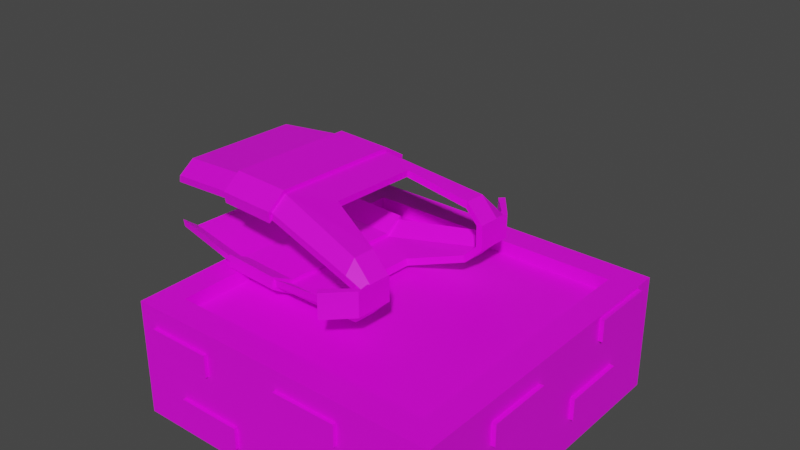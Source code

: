 # Source: bonus_vest.blend  (saved by Blender 3.6.11; exported with 4.5.12 LTS)
import bpy
from mathutils import Matrix  # noqa: F401  (used for matrix-valued properties, if any)

bpy.ops.wm.read_factory_settings(use_empty=True)
scene = bpy.context.scene
scene.name = 'Scene'

# ---- collections
col_collection = bpy.data.collections.new('Collection'); scene.collection.children.link(col_collection)
col_export = bpy.data.collections.new('Export'); scene.collection.children.link(col_export)

# ---- images (referenced by path relative to the original .blend; pixels are not part of the script)
import os
ASSET_DIR = os.environ.get("B2B_ASSET_DIR", "")  # directory of the original .blend (textures are referenced by path, not embedded)
HERE = os.path.dirname(os.path.abspath(__file__))  # packed textures are extracted next to this script under _unpacked/

def load_image(name, relpath, width, height, colorspace="sRGB"):
    """Load a texture the original file referenced (path relative to the .blend, or extracted next to this script)."""
    p = next((c for c in (os.path.join(HERE, relpath), os.path.join(ASSET_DIR, relpath)) if relpath and os.path.exists(c)), "")
    if p:
        img = bpy.data.images.load(p, check_existing=True)
        img.name = name
    else:  # same state as the original file: an image datablock whose file is absent (Cycles renders it pink)
        img = bpy.data.images.new(name, width, height)
        img.source = "FILE"
        img.filepath = "//" + (relpath or name)
    img.colorspace_settings.name = colorspace
    return img
img_commonflatpalette_png_001 = load_image('CommonFlatPalette.png.001', 'CommonFlatPalette.png', 1024, 1024, 'sRGB')
img_commonflatpalette_png = load_image('CommonFlatPalette.png', 'CommonFlatPalette.png', 1024, 1024, 'sRGB')

# ---- materials (node trees are filled in below, after node groups)
mat_material_001 = bpy.data.materials.new('Material.001')
mat_material_001.use_transparent_shadow = False
mat_material_001.roughness = 0.5
mat_material_004 = bpy.data.materials.new('Material.004')
mat_material_004.use_transparent_shadow = False
mat_material_004.roughness = 0.5

# ---- material node trees
mat_material_001.use_nodes = True; mat_material_001.node_tree.nodes.clear()
_N = mat_material_001.node_tree.nodes; _L = mat_material_001.node_tree.links
n0 = _N.new('ShaderNodeBsdfPrincipled'); n0.name = 'Principled BSDF'; n0.location = (10, 300)
n0.distribution = 'GGX'
n0.subsurface_method = 'RANDOM_WALK_SKIN'
n0.inputs[3].default_value = 1.45
n0.inputs[27].default_value = (0.0, 0.0, 0.0, 1.0)
n0.inputs[28].default_value = 1.0
n1 = _N.new('ShaderNodeOutputMaterial'); n1.name = 'Material Output'; n1.location = (300, 300)
n2 = _N.new('ShaderNodeNormalMap'); n2.name = 'Normal Map'; n2.location = (-300, -300)
n2.label = 'Normal/Map'
n2.inputs[0].default_value = 0.0
n3 = _N.new('ShaderNodeTexImage'); n3.name = 'Image Texture'; n3.location = (-300, 600)
n3.image = img_commonflatpalette_png_001
_L.new(n0.outputs[0], n1.inputs[0])
_L.new(n2.outputs[0], n0.inputs[5])
_L.new(n3.outputs[0], n0.inputs[0])
n1.is_active_output = True
mat_material_004.use_nodes = True; mat_material_004.node_tree.nodes.clear()
_N = mat_material_004.node_tree.nodes; _L = mat_material_004.node_tree.links
n0 = _N.new('ShaderNodeBsdfPrincipled'); n0.name = 'Principled BSDF'; n0.location = (10, 300)
n0.distribution = 'GGX'
n0.subsurface_method = 'RANDOM_WALK_SKIN'
n0.inputs[3].default_value = 1.45
n0.inputs[27].default_value = (0.0, 0.0, 0.0, 1.0)
n0.inputs[28].default_value = 1.0
n1 = _N.new('ShaderNodeOutputMaterial'); n1.name = 'Material Output'; n1.location = (300, 300)
n2 = _N.new('ShaderNodeNormalMap'); n2.name = 'Normal Map'; n2.location = (-300, -300)
n2.label = 'Normal/Map'
n2.inputs[0].default_value = 0.0
n3 = _N.new('ShaderNodeTexImage'); n3.name = 'Image Texture'; n3.location = (-300, 600)
n3.image = img_commonflatpalette_png
_L.new(n0.outputs[0], n1.inputs[0])
_L.new(n2.outputs[0], n0.inputs[5])
_L.new(n3.outputs[0], n0.inputs[0])
n1.is_active_output = True

# ---- world
world_world = bpy.data.worlds.new('World'); scene.world = world_world
world_world.use_nodes = True; world_world.node_tree.nodes.clear()
_N = world_world.node_tree.nodes; _L = world_world.node_tree.links
n0 = _N.new('ShaderNodeOutputWorld'); n0.name = 'World Output'; n0.location = (300, 300)
n1 = _N.new('ShaderNodeBackground'); n1.name = 'Background'; n1.location = (10, 300)
n1.inputs[0].default_value = (0.05088, 0.05088, 0.05088, 1.0)
_L.new(n1.outputs[0], n0.inputs[0])
n0.is_active_output = True
world_world.color = (0.05088, 0.05088, 0.05088)
world_world.use_sun_shadow = False
world_world.sun_shadow_jitter_overblur = 0.0

# ---- meshes
me_cube_001 = bpy.data.meshes.new('Cube.001')
me_cube_001.from_pydata([(-1.0, -1.0, -1.0), (-0.8325, -0.8325, -0.2671), (-1.0, 1.0, -1.0), (-0.8325, 0.8325, -0.2671), (1.0, -1.0, -1.0), (0.8325, -0.8325, -0.2671), (1.0, 1.0, -1.0), (0.8325, 0.8325, -0.2671), (-1.0, -1.0, -0.2671), (-1.0, 1.0, -0.2671), (1.0, 1.0, -0.2671), (1.0, -1.0, -0.2671), (-0.8325, -0.8325, -0.3531), (-0.8325, 0.8325, -0.3531), (0.8325, 0.8325, -0.3531), (0.8325, -0.8325, -0.3531), (0.5302, -1.021, -0.802), (0.5302, -1.021, -0.663), (0.5302, -0.8334, -0.802), (0.5302, -0.8334, -0.663), (0.9396, -1.021, -0.802), (0.9396, -1.021, -0.663), (0.9396, -0.8334, -0.802), (0.9396, -0.8334, -0.663), (0.02643, -1.021, -0.5266), (0.02643, -1.021, -0.3876), (0.02643, -0.8334, -0.5266), (0.02643, -0.8334, -0.3876), (0.4358, -1.021, -0.5266), (0.4358, -1.021, -0.3876), (0.4358, -0.8334, -0.5266), (0.4358, -0.8334, -0.3876), (-0.6936, -1.021, -0.9049), (-0.6936, -1.021, -0.7659), (-0.6936, -0.8334, -0.9049), (-0.6936, -0.8334, -0.7659), (-0.2842, -1.021, -0.9049), (-0.2842, -1.021, -0.7659), (-0.2842, -0.8334, -0.9049), (-0.2842, -0.8334, -0.7659), (-0.8892, -1.021, -0.5317), (-0.8892, -1.021, -0.3928), (-0.8892, -0.8334, -0.5317), (-0.8892, -0.8334, -0.3928), (-0.4799, -1.021, -0.5317), (-0.4799, -1.021, -0.3928), (-0.4799, -0.8334, -0.5317), (-0.4799, -0.8334, -0.3928), (-0.895, 0.8387, -0.4812), (-0.895, 0.8387, -0.3423), (-0.895, 1.027, -0.4812), (-0.895, 1.027, -0.3423), (-0.4856, 0.8387, -0.4812), (-0.4856, 0.8387, -0.3423), (-0.4856, 1.027, -0.4812), (-0.4856, 1.027, -0.3423), (-0.3444, 0.8387, -0.6784), (-0.3444, 0.8387, -0.5395), (-0.3444, 1.027, -0.6784), (-0.3444, 1.027, -0.5395), (0.06502, 0.8387, -0.6784), (0.06502, 0.8387, -0.5395), (0.06502, 1.027, -0.6784), (0.06502, 1.027, -0.5395), (-0.885, 0.8387, -0.9132), (-0.885, 0.8387, -0.7743), (-0.885, 1.027, -0.9132), (-0.885, 1.027, -0.7743), (-0.4756, 0.8387, -0.9132), (-0.4756, 0.8387, -0.7743), (-0.4756, 1.027, -0.9132), (-0.4756, 1.027, -0.7743), (0.1281, 0.8387, -0.9102), (0.1281, 0.8387, -0.7712), (0.1281, 1.027, -0.9102), (0.1281, 1.027, -0.7712), (0.5375, 0.8387, -0.9102), (0.5375, 0.8387, -0.7712), (0.5375, 1.027, -0.9102), (0.5375, 1.027, -0.7712), (0.4552, 0.8387, -0.557), (0.4552, 0.8387, -0.4181), (0.4552, 1.027, -0.557), (0.4552, 1.027, -0.4181), (0.8646, 0.8387, -0.557), (0.8646, 0.8387, -0.4181), (0.8646, 1.027, -0.557), (0.8646, 1.027, -0.4181), (0.8388, 0.8705, -0.4221), (0.8388, 0.8705, -0.2831), (1.027, 0.8705, -0.4221), (1.027, 0.8705, -0.2831), (0.8388, 0.4611, -0.4221), (0.8388, 0.4611, -0.2831), (1.027, 0.4611, -0.4221), (1.027, 0.4611, -0.2831), (0.8388, 0.6244, -0.7963), (0.8388, 0.6244, -0.6574), (1.027, 0.6244, -0.7963), (1.027, 0.6244, -0.6574), (0.8388, 0.215, -0.7963), (0.8388, 0.215, -0.6574), (1.027, 0.215, -0.7963), (1.027, 0.215, -0.6574), (0.8388, -0.1082, -0.5296), (0.8388, -0.1082, -0.3907), (1.027, -0.1082, -0.5296), (1.027, -0.1082, -0.3907), (0.8388, -0.5176, -0.5296), (0.8388, -0.5176, -0.3907), (1.027, -0.5176, -0.5296), (1.027, -0.5176, -0.3907), (0.8388, -0.3786, -0.8472), (0.8388, -0.3786, -0.7083), (1.027, -0.3786, -0.8472), (1.027, -0.3786, -0.7083), (0.8388, -0.788, -0.8472), (0.8388, -0.788, -0.7083), (1.027, -0.788, -0.8472), (1.027, -0.788, -0.7083), (-1.031, -0.3786, -0.8472), (-1.031, -0.3786, -0.7083), (-0.843, -0.3786, -0.8472), (-0.843, -0.3786, -0.7083), (-1.031, -0.788, -0.8472), (-1.031, -0.788, -0.7083), (-0.843, -0.788, -0.8472), (-0.843, -0.788, -0.7083), (-1.031, 0.7108, -0.4883), (-1.031, 0.7108, -0.3493), (-0.843, 0.7108, -0.4883), (-0.843, 0.7108, -0.3493), (-1.031, 0.3014, -0.4883), (-1.031, 0.3014, -0.3493), (-0.843, 0.3014, -0.4883), (-0.843, 0.3014, -0.3493), (-1.031, 0.8574, -0.8694), (-1.031, 0.8574, -0.7305), (-0.843, 0.8574, -0.8694), (-0.843, 0.8574, -0.7305), (-1.031, 0.448, -0.8694), (-1.031, 0.448, -0.7305), (-0.843, 0.448, -0.8694), (-0.843, 0.448, -0.7305), (-1.031, 0.2072, -0.7011), (-1.031, 0.2072, -0.5622), (-0.843, 0.2072, -0.7011), (-0.843, 0.2072, -0.5622), (-1.031, -0.2022, -0.7011), (-1.031, -0.2022, -0.5622), (-0.843, -0.2022, -0.7011), (-0.843, -0.2022, -0.5622), (-1.031, -0.5072, -0.4794), (-1.031, -0.5072, -0.3405), (-0.843, -0.5072, -0.4794), (-0.843, -0.5072, -0.3405), (-1.031, -0.9166, -0.4794), (-1.031, -0.9166, -0.3405), (-0.843, -0.9166, -0.4794), (-0.843, -0.9166, -0.3405)], [], [(0, 8, 9, 2), (2, 9, 10, 6), (6, 10, 11, 4), (4, 11, 8, 0), (2, 6, 4, 0), (5, 7, 14, 15), (1, 3, 9, 8), (3, 7, 10, 9), (7, 5, 11, 10), (5, 1, 8, 11), (14, 13, 12, 15), (3, 1, 12, 13), (1, 5, 15, 12), (7, 3, 13, 14), (16, 17, 19, 18), (18, 19, 23, 22), (22, 23, 21, 20), (20, 21, 17, 16), (18, 22, 20, 16), (23, 19, 17, 21), (24, 25, 27, 26), (26, 27, 31, 30), (30, 31, 29, 28), (28, 29, 25, 24), (26, 30, 28, 24), (31, 27, 25, 29), (32, 33, 35, 34), (34, 35, 39, 38), (38, 39, 37, 36), (36, 37, 33, 32), (34, 38, 36, 32), (39, 35, 33, 37), (40, 41, 43, 42), (42, 43, 47, 46), (46, 47, 45, 44), (44, 45, 41, 40), (42, 46, 44, 40), (47, 43, 41, 45), (48, 49, 51, 50), (50, 51, 55, 54), (54, 55, 53, 52), (52, 53, 49, 48), (50, 54, 52, 48), (55, 51, 49, 53), (56, 57, 59, 58), (58, 59, 63, 62), (62, 63, 61, 60), (60, 61, 57, 56), (58, 62, 60, 56), (63, 59, 57, 61), (64, 65, 67, 66), (66, 67, 71, 70), (70, 71, 69, 68), (68, 69, 65, 64), (66, 70, 68, 64), (71, 67, 65, 69), (72, 73, 75, 74), (74, 75, 79, 78), (78, 79, 77, 76), (76, 77, 73, 72), (74, 78, 76, 72), (79, 75, 73, 77), (80, 81, 83, 82), (82, 83, 87, 86), (86, 87, 85, 84), (84, 85, 81, 80), (82, 86, 84, 80), (87, 83, 81, 85), (88, 89, 91, 90), (90, 91, 95, 94), (94, 95, 93, 92), (92, 93, 89, 88), (90, 94, 92, 88), (95, 91, 89, 93), (96, 97, 99, 98), (98, 99, 103, 102), (102, 103, 101, 100), (100, 101, 97, 96), (98, 102, 100, 96), (103, 99, 97, 101), (104, 105, 107, 106), (106, 107, 111, 110), (110, 111, 109, 108), (108, 109, 105, 104), (106, 110, 108, 104), (111, 107, 105, 109), (112, 113, 115, 114), (114, 115, 119, 118), (118, 119, 117, 116), (116, 117, 113, 112), (114, 118, 116, 112), (119, 115, 113, 117), (120, 121, 123, 122), (122, 123, 127, 126), (126, 127, 125, 124), (124, 125, 121, 120), (122, 126, 124, 120), (127, 123, 121, 125), (128, 129, 131, 130), (130, 131, 135, 134), (134, 135, 133, 132), (132, 133, 129, 128), (130, 134, 132, 128), (135, 131, 129, 133), (136, 137, 139, 138), (138, 139, 143, 142), (142, 143, 141, 140), (140, 141, 137, 136), (138, 142, 140, 136), (143, 139, 137, 141), (144, 145, 147, 146), (146, 147, 151, 150), (150, 151, 149, 148), (148, 149, 145, 144), (146, 150, 148, 144), (151, 147, 145, 149), (152, 153, 155, 154), (154, 155, 159, 158), (158, 159, 157, 156), (156, 157, 153, 152), (154, 158, 156, 152), (159, 155, 153, 157)])
me_cube_001.polygons.foreach_set('use_smooth', [True] * 122)
_k = set([(0, 2), (0, 4), (0, 8), (1, 3), (1, 5), (1, 12), (2, 6), (2, 9), (3, 7), (3, 13), (4, 6), (4, 11), (5, 7), (5, 15), (6, 10), (7, 14), (8, 9), (8, 11), (9, 10), (10, 11), (12, 13), (12, 15), (13, 14), (14, 15), (16, 17), (16, 18), (16, 20), (17, 19), (17, 21), (18, 19), (18, 22), (19, 23), (20, 21), (20, 22), (21, 23), (22, 23), (24, 25), (24, 26), (24, 28), (25, 27), (25, 29), (26, 27), (26, 30), (27, 31), (28, 29), (28, 30), (29, 31), (30, 31), (32, 33), (32, 34), (32, 36), (33, 35), (33, 37), (34, 35), (34, 38), (35, 39), (36, 37), (36, 38), (37, 39), (38, 39), (40, 41), (40, 42), (40, 44), (41, 43), (41, 45), (42, 43), (42, 46), (43, 47), (44, 45), (44, 46), (45, 47), (46, 47), (48, 49), (48, 50), (48, 52), (49, 51), (49, 53), (50, 51), (50, 54), (51, 55), (52, 53), (52, 54), (53, 55), (54, 55), (56, 57), (56, 58), (56, 60), (57, 59), (57, 61), (58, 59), (58, 62), (59, 63), (60, 61), (60, 62), (61, 63), (62, 63), (64, 65), (64, 66), (64, 68), (65, 67), (65, 69), (66, 67), (66, 70), (67, 71), (68, 69), (68, 70), (69, 71), (70, 71), (72, 73), (72, 74), (72, 76), (73, 75), (73, 77), (74, 75), (74, 78), (75, 79), (76, 77), (76, 78), (77, 79), (78, 79), (80, 81), (80, 82), (80, 84), (81, 83), (81, 85), (82, 83), (82, 86), (83, 87), (84, 85), (84, 86), (85, 87), (86, 87), (88, 89), (88, 90), (88, 92), (89, 91), (89, 93), (90, 91), (90, 94), (91, 95), (92, 93), (92, 94), (93, 95), (94, 95), (96, 97), (96, 98), (96, 100), (97, 99), (97, 101), (98, 99), (98, 102), (99, 103), (100, 101), (100, 102), (101, 103), (102, 103), (104, 105), (104, 106), (104, 108), (105, 107), (105, 109), (106, 107), (106, 110), (107, 111), (108, 109), (108, 110), (109, 111), (110, 111), (112, 113), (112, 114), (112, 116), (113, 115), (113, 117), (114, 115), (114, 118), (115, 119), (116, 117), (116, 118), (117, 119), (118, 119), (120, 121), (120, 122), (120, 124), (121, 123), (121, 125), (122, 123), (122, 126), (123, 127), (124, 125), (124, 126), (125, 127), (126, 127), (128, 129), (128, 130), (128, 132), (129, 131), (129, 133), (130, 131), (130, 134), (131, 135), (132, 133), (132, 134), (133, 135), (134, 135), (136, 137), (136, 138), (136, 140), (137, 139), (137, 141), (138, 139), (138, 142), (139, 143), (140, 141), (140, 142), (141, 143), (142, 143), (144, 145), (144, 146), (144, 148), (145, 147), (145, 149), (146, 147), (146, 150), (147, 151), (148, 149), (148, 150), (149, 151), (150, 151), (152, 153), (152, 154), (152, 156), (153, 155), (153, 157), (154, 155), (154, 158), (155, 159), (156, 157), (156, 158), (157, 159), (158, 159)])
me_cube_001.attributes.new('sharp_edge', 'BOOLEAN', 'EDGE').data.foreach_set('value', [ (min(e.vertices), max(e.vertices)) in _k for e in me_cube_001.edges])
_uv = me_cube_001.uv_layers.new(name='UVMap')
_uv.uv.foreach_set('vector', [0.159, 0.03184, 0.159, 0.03184, 0.159, 0.03184, 0.159, 0.03184, 0.159, 0.03184, 0.159, 0.03184, 0.159, 0.03184, 0.159, 0.03184, 0.159, 0.03184, 0.159, 0.03184, 0.159, 0.03184, 0.159, 0.03184, 0.159, 0.03184, 0.159, 0.03184, 0.159, 0.03184, 0.159, 0.03184, 0.159, 0.03184, 0.159, 0.03184, 0.159, 0.03184, 0.159, 0.03184, 0.159, 0.03184, 0.159, 0.03184, 0.159, 0.03184, 0.159, 0.03184, 0.159, 0.03184, 0.159, 0.03184, 0.159, 0.03184, 0.159, 0.03184, 0.159, 0.03184, 0.159, 0.03184, 0.159, 0.03184, 0.159, 0.03184, 0.159, 0.03184, 0.159, 0.03184, 0.159, 0.03184, 0.159, 0.03184, 0.159, 0.03184, 0.159, 0.03184, 0.159, 0.03184, 0.159, 0.03184, 0.2229, 0.02042, 0.2229, 0.02042, 0.2229, 0.02042, 0.2229, 0.02042, 0.159, 0.03184, 0.159, 0.03184, 0.159, 0.03184, 0.159, 0.03184, 0.159, 0.03184, 0.159, 0.03184, 0.159, 0.03184, 0.159, 0.03184, 0.159, 0.03184, 0.159, 0.03184, 0.159, 0.03184, 0.159, 0.03184, 0.0923, 0.03339, 0.0923, 0.03339, 0.0923, 0.03339, 0.0923, 0.03339, 0.0923, 0.03339, 0.0923, 0.03339, 0.0923, 0.03339, 0.0923, 0.03339, 0.0923, 0.03339, 0.0923, 0.03339, 0.0923, 0.03339, 0.0923, 0.03339, 0.0923, 0.03339, 0.0923, 0.03339, 0.0923, 0.03339, 0.0923, 0.03339, 0.0923, 0.03339, 0.0923, 0.03339, 0.0923, 0.03339, 0.0923, 0.03339, 0.0923, 0.03339, 0.0923, 0.03339, 0.0923, 0.03339, 0.0923, 0.03339, 0.0923, 0.03339, 0.0923, 0.03339, 0.0923, 0.03339, 0.0923, 0.03339, 0.0923, 0.03339, 0.0923, 0.03339, 0.0923, 0.03339, 0.0923, 0.03339, 0.0923, 0.03339, 0.0923, 0.03339, 0.0923, 0.03339, 0.0923, 0.03339, 0.0923, 0.03339, 0.0923, 0.03339, 0.0923, 0.03339, 0.0923, 0.03339, 0.0923, 0.03339, 0.0923, 0.03339, 0.0923, 0.03339, 0.0923, 0.03339, 0.0923, 0.03339, 0.0923, 0.03339, 0.0923, 0.03339, 0.0923, 0.03339, 0.0923, 0.03339, 0.0923, 0.03339, 0.0923, 0.03339, 0.0923, 0.03339, 0.0923, 0.03339, 0.0923, 0.03339, 0.0923, 0.03339, 0.0923, 0.03339, 0.0923, 0.03339, 0.0923, 0.03339, 0.0923, 0.03339, 0.0923, 0.03339, 0.0923, 0.03339, 0.0923, 0.03339, 0.0923, 0.03339, 0.0923, 0.03339, 0.0923, 0.03339, 0.0923, 0.03339, 0.0923, 0.03339, 0.0923, 0.03339, 0.0923, 0.03339, 0.0923, 0.03339, 0.0923, 0.03339, 0.0923, 0.03339, 0.0923, 0.03339, 0.0923, 0.03339, 0.0923, 0.03339, 0.0923, 0.03339, 0.0923, 0.03339, 0.0923, 0.03339, 0.0923, 0.03339, 0.0923, 0.03339, 0.0923, 0.03339, 0.0923, 0.03339, 0.0923, 0.03339, 0.0923, 0.03339, 0.0923, 0.03339, 0.0923, 0.03339, 0.0923, 0.03339, 0.0923, 0.03339, 0.0923, 0.03339, 0.0923, 0.03339, 0.0923, 0.03339, 0.0923, 0.03339, 0.0923, 0.03339, 0.0923, 0.03339, 0.0923, 0.03339, 0.0923, 0.03339, 0.0923, 0.03339, 0.0923, 0.03339, 0.0923, 0.03339, 0.0923, 0.03339, 0.0923, 0.03339, 0.0923, 0.03339, 0.0923, 0.03339, 0.0923, 0.03339, 0.0923, 0.03339, 0.0923, 0.03339, 0.0923, 0.03339, 0.0923, 0.03339, 0.0923, 0.03339, 0.0923, 0.03339, 0.0923, 0.03339, 0.0923, 0.03339, 0.0923, 0.03339, 0.0923, 0.03339, 0.0923, 0.03339, 0.0923, 0.03339, 0.0923, 0.03339, 0.0923, 0.03339, 0.0923, 0.03339, 0.0923, 0.03339, 0.0923, 0.03339, 0.0923, 0.03339, 0.0923, 0.03339, 0.0923, 0.03339, 0.0923, 0.03339, 0.0923, 0.03339, 0.0923, 0.03339, 0.0923, 0.03339, 0.0923, 0.03339, 0.0923, 0.03339, 0.0923, 0.03339, 0.0923, 0.03339, 0.0923, 0.03339, 0.0923, 0.03339, 0.0923, 0.03339, 0.0923, 0.03339, 0.0923, 0.03339, 0.0923, 0.03339, 0.0923, 0.03339, 0.0923, 0.03339, 0.0923, 0.03339, 0.0923, 0.03339, 0.0923, 0.03339, 0.0923, 0.03339, 0.0923, 0.03339, 0.0923, 0.03339, 0.0923, 0.03339, 0.0923, 0.03339, 0.0923, 0.03339, 0.0923, 0.03339, 0.0923, 0.03339, 0.0923, 0.03339, 0.0923, 0.03339, 0.0923, 0.03339, 0.0923, 0.03339, 0.0923, 0.03339, 0.0923, 0.03339, 0.0923, 0.03339, 0.0923, 0.03339, 0.0923, 0.03339, 0.0923, 0.03339, 0.0923, 0.03339, 0.0923, 0.03339, 0.0923, 0.03339, 0.0923, 0.03339, 0.0923, 0.03339, 0.0923, 0.03339, 0.0923, 0.03339, 0.0923, 0.03339, 0.0923, 0.03339, 0.0923, 0.03339, 0.0923, 0.03339, 0.0923, 0.03339, 0.0923, 0.03339, 0.0923, 0.03339, 0.0923, 0.03339, 0.0923, 0.03339, 0.0923, 0.03339, 0.0923, 0.03339, 0.0923, 0.03339, 0.0923, 0.03339, 0.0923, 0.03339, 0.0923, 0.03339, 0.0923, 0.03339, 0.0923, 0.03339, 0.0923, 0.03339, 0.0923, 0.03339, 0.0923, 0.03339, 0.0923, 0.03339, 0.0923, 0.03339, 0.0923, 0.03339, 0.0923, 0.03339, 0.0923, 0.03339, 0.0923, 0.03339, 0.0923, 0.03339, 0.0923, 0.03339, 0.0923, 0.03339, 0.0923, 0.03339, 0.0923, 0.03339, 0.0923, 0.03339, 0.0923, 0.03339, 0.0923, 0.03339, 0.0923, 0.03339, 0.0923, 0.03339, 0.0923, 0.03339, 0.0923, 0.03339, 0.0923, 0.03339, 0.0923, 0.03339, 0.0923, 0.03339, 0.0923, 0.03339, 0.0923, 0.03339, 0.0923, 0.03339, 0.0923, 0.03339, 0.0923, 0.03339, 0.0923, 0.03339, 0.0923, 0.03339, 0.0923, 0.03339, 0.0923, 0.03339, 0.0923, 0.03339, 0.0923, 0.03339, 0.0923, 0.03339, 0.0923, 0.03339, 0.0923, 0.03339, 0.0923, 0.03339, 0.0923, 0.03339, 0.0923, 0.03339, 0.0923, 0.03339, 0.0923, 0.03339, 0.0923, 0.03339, 0.0923, 0.03339, 0.0923, 0.03339, 0.0923, 0.03339, 0.0923, 0.03339, 0.0923, 0.03339, 0.0923, 0.03339, 0.0923, 0.03339, 0.0923, 0.03339, 0.0923, 0.03339, 0.0923, 0.03339, 0.0923, 0.03339, 0.0923, 0.03339, 0.0923, 0.03339, 0.0923, 0.03339, 0.0923, 0.03339, 0.0923, 0.03339, 0.0923, 0.03339, 0.0923, 0.03339, 0.0923, 0.03339, 0.0923, 0.03339, 0.0923, 0.03339, 0.0923, 0.03339, 0.0923, 0.03339, 0.0923, 0.03339, 0.0923, 0.03339, 0.0923, 0.03339, 0.0923, 0.03339, 0.0923, 0.03339, 0.0923, 0.03339, 0.0923, 0.03339, 0.0923, 0.03339, 0.0923, 0.03339, 0.0923, 0.03339, 0.0923, 0.03339, 0.0923, 0.03339, 0.0923, 0.03339, 0.0923, 0.03339, 0.0923, 0.03339, 0.0923, 0.03339, 0.0923, 0.03339, 0.0923, 0.03339, 0.0923, 0.03339, 0.0923, 0.03339, 0.0923, 0.03339, 0.0923, 0.03339, 0.0923, 0.03339, 0.0923, 0.03339, 0.0923, 0.03339, 0.0923, 0.03339, 0.0923, 0.03339, 0.0923, 0.03339, 0.0923, 0.03339, 0.0923, 0.03339, 0.0923, 0.03339, 0.0923, 0.03339, 0.0923, 0.03339, 0.0923, 0.03339, 0.0923, 0.03339, 0.0923, 0.03339, 0.0923, 0.03339, 0.0923, 0.03339, 0.0923, 0.03339, 0.0923, 0.03339, 0.0923, 0.03339, 0.0923, 0.03339, 0.0923, 0.03339, 0.0923, 0.03339, 0.0923, 0.03339, 0.0923, 0.03339, 0.0923, 0.03339, 0.0923, 0.03339, 0.0923, 0.03339, 0.0923, 0.03339, 0.0923, 0.03339, 0.0923, 0.03339, 0.0923, 0.03339, 0.0923, 0.03339, 0.0923, 0.03339, 0.0923, 0.03339, 0.0923, 0.03339, 0.0923, 0.03339, 0.0923, 0.03339, 0.0923, 0.03339, 0.0923, 0.03339, 0.0923, 0.03339, 0.0923, 0.03339, 0.0923, 0.03339, 0.0923, 0.03339, 0.0923, 0.03339, 0.0923, 0.03339, 0.0923, 0.03339, 0.0923, 0.03339, 0.0923, 0.03339, 0.0923, 0.03339, 0.0923, 0.03339, 0.0923, 0.03339, 0.0923, 0.03339, 0.0923, 0.03339, 0.0923, 0.03339, 0.0923, 0.03339, 0.0923, 0.03339, 0.0923, 0.03339, 0.0923, 0.03339, 0.0923, 0.03339, 0.0923, 0.03339, 0.0923, 0.03339, 0.0923, 0.03339, 0.0923, 0.03339, 0.0923, 0.03339, 0.0923, 0.03339, 0.0923, 0.03339, 0.0923, 0.03339, 0.0923, 0.03339, 0.0923, 0.03339, 0.0923, 0.03339, 0.0923, 0.03339, 0.0923, 0.03339, 0.0923, 0.03339, 0.0923, 0.03339, 0.0923, 0.03339, 0.0923, 0.03339, 0.0923, 0.03339, 0.0923, 0.03339, 0.0923, 0.03339, 0.0923, 0.03339, 0.0923, 0.03339, 0.0923, 0.03339, 0.0923, 0.03339, 0.0923, 0.03339, 0.0923, 0.03339, 0.0923, 0.03339, 0.0923, 0.03339, 0.0923, 0.03339, 0.0923, 0.03339, 0.0923, 0.03339, 0.0923, 0.03339, 0.0923, 0.03339, 0.0923, 0.03339, 0.0923, 0.03339, 0.0923, 0.03339, 0.0923, 0.03339, 0.0923, 0.03339, 0.0923, 0.03339, 0.0923, 0.03339, 0.0923, 0.03339, 0.0923, 0.03339, 0.0923, 0.03339, 0.0923, 0.03339, 0.0923, 0.03339, 0.0923, 0.03339, 0.0923, 0.03339, 0.0923, 0.03339, 0.0923, 0.03339, 0.0923, 0.03339, 0.0923, 0.03339, 0.0923, 0.03339, 0.0923, 0.03339, 0.0923, 0.03339, 0.0923, 0.03339, 0.0923, 0.03339, 0.0923, 0.03339, 0.0923, 0.03339, 0.0923, 0.03339, 0.0923, 0.03339, 0.0923, 0.03339, 0.0923, 0.03339, 0.0923, 0.03339, 0.0923, 0.03339, 0.0923, 0.03339, 0.0923, 0.03339, 0.0923, 0.03339, 0.0923, 0.03339, 0.0923, 0.03339, 0.0923, 0.03339, 0.0923, 0.03339, 0.0923, 0.03339, 0.0923, 0.03339, 0.0923, 0.03339, 0.0923, 0.03339, 0.0923, 0.03339, 0.0923, 0.03339, 0.0923, 0.03339, 0.0923, 0.03339, 0.0923, 0.03339, 0.0923, 0.03339, 0.0923, 0.03339, 0.0923, 0.03339, 0.0923, 0.03339, 0.0923, 0.03339, 0.0923, 0.03339, 0.0923, 0.03339, 0.0923, 0.03339, 0.0923, 0.03339, 0.0923, 0.03339, 0.0923, 0.03339, 0.0923, 0.03339, 0.0923, 0.03339, 0.0923, 0.03339, 0.0923, 0.03339, 0.0923, 0.03339, 0.0923, 0.03339, 0.0923, 0.03339, 0.0923, 0.03339])
me_cube_001.materials.append(mat_material_001)
me_cube_001.update()
me_cube_001.normals_split_custom_set([tuple(v) for v in zip(*[iter([-1.0, 0.0, 0.0, -1.0, 0.0, 0.0, -1.0, 0.0, 0.0, -1.0, 0.0, 0.0, 0.0, 1.0, 0.0, 0.0, 1.0, 0.0, 0.0, 1.0, 0.0, 0.0, 1.0, 0.0, 1.0, 0.0, 0.0, 1.0, 0.0, 0.0, 1.0, 0.0, 0.0, 1.0, 0.0, 0.0, 0.0, -1.0, 0.0, 0.0, -1.0, 0.0, 0.0, -1.0, 0.0, 0.0, -1.0, 0.0, 0.0, 0.0, -1.0, 0.0, 0.0, -1.0, 0.0, 0.0, -1.0, 0.0, 0.0, -1.0, -1.0, 0.0, 0.0, -1.0, 0.0, 0.0, -1.0, 0.0, 0.0, -1.0, 0.0, 0.0, 0.0, 0.0, 1.0, 0.0, 0.0, 1.0, 0.0, 0.0, 1.0, 0.0, 0.0, 1.0, 0.0, 0.0, 1.0, 0.0, 0.0, 1.0, 0.0, 0.0, 1.0, 0.0, 0.0, 1.0, 0.0, 0.0, 1.0, 0.0, 0.0, 1.0, 0.0, 0.0, 1.0, 0.0, 0.0, 1.0, 0.0, 0.0, 1.0, 0.0, 0.0, 1.0, 0.0, 0.0, 1.0, 0.0, 0.0, 1.0, 0.0, 0.0, 1.0, 0.0, 0.0, 1.0, 0.0, 0.0, 1.0, 0.0, 0.0, 1.0, 1.0, 0.0, 0.0, 1.0, 0.0, 0.0, 1.0, 0.0, 0.0, 1.0, 0.0, 0.0, 0.0, 1.0, 0.0, 0.0, 1.0, 0.0, 0.0, 1.0, 0.0, 0.0, 1.0, 0.0, 0.0, -1.0, 0.0, 0.0, -1.0, 0.0, 0.0, -1.0, 0.0, 0.0, -1.0, 0.0, -1.0, 0.0, 0.0, -1.0, 0.0, 0.0, -1.0, 0.0, 0.0, -1.0, 0.0, 0.0, 0.0, 1.0, 0.0, 0.0, 1.0, 0.0, 0.0, 1.0, 0.0, 0.0, 1.0, 0.0, 1.0, 0.0, 0.0, 1.0, 0.0, 0.0, 1.0, 0.0, 0.0, 1.0, 0.0, 0.0, 0.0, -1.0, 0.0, 0.0, -1.0, 0.0, 0.0, -1.0, 0.0, 0.0, -1.0, 0.0, 0.0, 0.0, -1.0, 0.0, 0.0, -1.0, 0.0, 0.0, -1.0, 0.0, 0.0, -1.0, 0.0, 0.0, 1.0, 0.0, 0.0, 1.0, 0.0, 0.0, 1.0, 0.0, 0.0, 1.0, -1.0, 0.0, 0.0, -1.0, 0.0, 0.0, -1.0, 0.0, 0.0, -1.0, 0.0, 0.0, 0.0, 1.0, 0.0, 0.0, 1.0, 0.0, 0.0, 1.0, 0.0, 0.0, 1.0, 0.0, 1.0, 0.0, 0.0, 1.0, 0.0, 0.0, 1.0, 0.0, 0.0, 1.0, 0.0, 0.0, 0.0, -1.0, 0.0, 0.0, -1.0, 0.0, 0.0, -1.0, 0.0, 0.0, -1.0, 0.0, 0.0, 0.0, -1.0, 0.0, 0.0, -1.0, 0.0, 0.0, -1.0, 0.0, 0.0, -1.0, 0.0, 0.0, 1.0, 0.0, 0.0, 1.0, 0.0, 0.0, 1.0, 0.0, 0.0, 1.0, -1.0, 0.0, 0.0, -1.0, 0.0, 0.0, -1.0, 0.0, 0.0, -1.0, 0.0, 0.0, 0.0, 1.0, 0.0, 0.0, 1.0, 0.0, 0.0, 1.0, 0.0, 0.0, 1.0, 0.0, 1.0, 0.0, 0.0, 1.0, 0.0, 0.0, 1.0, 0.0, 0.0, 1.0, 0.0, 0.0, 0.0, -1.0, 0.0, 0.0, -1.0, 0.0, 0.0, -1.0, 0.0, 0.0, -1.0, 0.0, 0.0, 0.0, -1.0, 0.0, 0.0, -1.0, 0.0, 0.0, -1.0, 0.0, 0.0, -1.0, 0.0, 0.0, 1.0, 0.0, 0.0, 1.0, 0.0, 0.0, 1.0, 0.0, 0.0, 1.0, -1.0, 0.0, 0.0, -1.0, 0.0, 0.0, -1.0, 0.0, 0.0, -1.0, 0.0, 0.0, 0.0, 1.0, 0.0, 0.0, 1.0, 0.0, 0.0, 1.0, 0.0, 0.0, 1.0, 0.0, 1.0, 0.0, 0.0, 1.0, 0.0, 0.0, 1.0, 0.0, 0.0, 1.0, 0.0, 0.0, 0.0, -1.0, 0.0, 0.0, -1.0, 0.0, 0.0, -1.0, 0.0, 0.0, -1.0, 0.0, 0.0, 0.0, -1.0, 0.0, 0.0, -1.0, 0.0, 0.0, -1.0, 0.0, 0.0, -1.0, 0.0, 0.0, 1.0, 0.0, 0.0, 1.0, 0.0, 0.0, 1.0, 0.0, 0.0, 1.0, -1.0, 0.0, 0.0, -1.0, 0.0, 0.0, -1.0, 0.0, 0.0, -1.0, 0.0, 0.0, 0.0, 1.0, 0.0, 0.0, 1.0, 0.0, 0.0, 1.0, 0.0, 0.0, 1.0, 0.0, 1.0, 0.0, 0.0, 1.0, 0.0, 0.0, 1.0, 0.0, 0.0, 1.0, 0.0, 0.0, 0.0, -1.0, 0.0, 0.0, -1.0, 0.0, 0.0, -1.0, 0.0, 0.0, -1.0, 0.0, 0.0, 0.0, -1.0, 0.0, 0.0, -1.0, 0.0, 0.0, -1.0, 0.0, 0.0, -1.0, 0.0, 0.0, 1.0, 0.0, 0.0, 1.0, 0.0, 0.0, 1.0, 0.0, 0.0, 1.0, -1.0, 0.0, 0.0, -1.0, 0.0, 0.0, -1.0, 0.0, 0.0, -1.0, 0.0, 0.0, 0.0, 1.0, 0.0, 0.0, 1.0, 0.0, 0.0, 1.0, 0.0, 0.0, 1.0, 0.0, 1.0, 0.0, 0.0, 1.0, 0.0, 0.0, 1.0, 0.0, 0.0, 1.0, 0.0, 0.0, 0.0, -1.0, 0.0, 0.0, -1.0, 0.0, 0.0, -1.0, 0.0, 0.0, -1.0, 0.0, 0.0, 0.0, -1.0, 0.0, 0.0, -1.0, 0.0, 0.0, -1.0, 0.0, 0.0, -1.0, 0.0, 0.0, 1.0, 0.0, 0.0, 1.0, 0.0, 0.0, 1.0, 0.0, 0.0, 1.0, -1.0, 0.0, 0.0, -1.0, 0.0, 0.0, -1.0, 0.0, 0.0, -1.0, 0.0, 0.0, 0.0, 1.0, 0.0, 0.0, 1.0, 0.0, 0.0, 1.0, 0.0, 0.0, 1.0, 0.0, 1.0, 0.0, 0.0, 1.0, 0.0, 0.0, 1.0, 0.0, 0.0, 1.0, 0.0, 0.0, 0.0, -1.0, 0.0, 0.0, -1.0, 0.0, 0.0, -1.0, 0.0, 0.0, -1.0, 0.0, 0.0, 0.0, -1.0, 0.0, 0.0, -1.0, 0.0, 0.0, -1.0, 0.0, 0.0, -1.0, 0.0, 0.0, 1.0, 0.0, 0.0, 1.0, 0.0, 0.0, 1.0, 0.0, 0.0, 1.0, -1.0, 0.0, 0.0, -1.0, 0.0, 0.0, -1.0, 0.0, 0.0, -1.0, 0.0, 0.0, 0.0, 1.0, 0.0, 0.0, 1.0, 0.0, 0.0, 1.0, 0.0, 0.0, 1.0, 0.0, 1.0, 0.0, 0.0, 1.0, 0.0, 0.0, 1.0, 0.0, 0.0, 1.0, 0.0, 0.0, 0.0, -1.0, 0.0, 0.0, -1.0, 0.0, 0.0, -1.0, 0.0, 0.0, -1.0, 0.0, 0.0, 0.0, -1.0, 0.0, 0.0, -1.0, 0.0, 0.0, -1.0, 0.0, 0.0, -1.0, 0.0, 0.0, 1.0, 0.0, 0.0, 1.0, 0.0, 0.0, 1.0, 0.0, 0.0, 1.0, -1.0, 0.0, 0.0, -1.0, 0.0, 0.0, -1.0, 0.0, 0.0, -1.0, 0.0, 0.0, 0.0, 1.0, 0.0, 0.0, 1.0, 0.0, 0.0, 1.0, 0.0, 0.0, 1.0, 0.0, 1.0, 0.0, 0.0, 1.0, 0.0, 0.0, 1.0, 0.0, 0.0, 1.0, 0.0, 0.0, 0.0, -1.0, 0.0, 0.0, -1.0, 0.0, 0.0, -1.0, 0.0, 0.0, -1.0, 0.0, 0.0, 0.0, -1.0, 0.0, 0.0, -1.0, 0.0, 0.0, -1.0, 0.0, 0.0, -1.0, 0.0, 0.0, 1.0, 0.0, 0.0, 1.0, 0.0, 0.0, 1.0, 0.0, 0.0, 1.0, 0.0, 1.0, 0.0, 0.0, 1.0, 0.0, 0.0, 1.0, 0.0, 0.0, 1.0, 0.0, 1.0, 0.0, 0.0, 1.0, 0.0, 0.0, 1.0, 0.0, 0.0, 1.0, 0.0, 0.0, 0.0, -1.0, 0.0, 0.0, -1.0, 0.0, 0.0, -1.0, 0.0, 0.0, -1.0, 0.0, -1.0, -2.62e-07, 0.0, -1.0, -2.62e-07, 0.0, -1.0, -2.62e-07, 0.0, -1.0, -2.62e-07, 0.0, 0.0, 0.0, -1.0, 0.0, 0.0, -1.0, 0.0, 0.0, -1.0, 0.0, 0.0, -1.0, 0.0, 0.0, 1.0, 0.0, 0.0, 1.0, 0.0, 0.0, 1.0, 0.0, 0.0, 1.0, 0.0, 1.0, 0.0, 0.0, 1.0, 0.0, 0.0, 1.0, 0.0, 0.0, 1.0, 0.0, 1.0, 0.0, 0.0, 1.0, 0.0, 0.0, 1.0, 0.0, 0.0, 1.0, 0.0, 0.0, 0.0, -1.0, 0.0, 0.0, -1.0, 0.0, 0.0, -1.0, 0.0, 0.0, -1.0, 0.0, -1.0, -2.62e-07, 0.0, -1.0, -2.62e-07, 0.0, -1.0, -2.62e-07, 0.0, -1.0, -2.62e-07, 0.0, 0.0, 0.0, -1.0, 0.0, 0.0, -1.0, 0.0, 0.0, -1.0, 0.0, 0.0, -1.0, 0.0, 0.0, 1.0, 0.0, 0.0, 1.0, 0.0, 0.0, 1.0, 0.0, 0.0, 1.0, 0.0, 1.0, 0.0, 0.0, 1.0, 0.0, 0.0, 1.0, 0.0, 0.0, 1.0, 0.0, 1.0, 0.0, 0.0, 1.0, 0.0, 0.0, 1.0, 0.0, 0.0, 1.0, 0.0, 0.0, 0.0, -1.0, 0.0, 0.0, -1.0, 0.0, 0.0, -1.0, 0.0, 0.0, -1.0, 0.0, -1.0, -2.62e-07, 0.0, -1.0, -2.62e-07, 0.0, -1.0, -2.62e-07, 0.0, -1.0, -2.62e-07, 0.0, 0.0, 0.0, -1.0, 0.0, 0.0, -1.0, 0.0, 0.0, -1.0, 0.0, 0.0, -1.0, 0.0, 0.0, 1.0, 0.0, 0.0, 1.0, 0.0, 0.0, 1.0, 0.0, 0.0, 1.0, 0.0, 1.0, 0.0, 0.0, 1.0, 0.0, 0.0, 1.0, 0.0, 0.0, 1.0, 0.0, 1.0, 0.0, 0.0, 1.0, 0.0, 0.0, 1.0, 0.0, 0.0, 1.0, 0.0, 0.0, 0.0, -1.0, 0.0, 0.0, -1.0, 0.0, 0.0, -1.0, 0.0, 0.0, -1.0, 0.0, -1.0, -2.62e-07, 0.0, -1.0, -2.62e-07, 0.0, -1.0, -2.62e-07, 0.0, -1.0, -2.62e-07, 0.0, 0.0, 0.0, -1.0, 0.0, 0.0, -1.0, 0.0, 0.0, -1.0, 0.0, 0.0, -1.0, 0.0, 0.0, 1.0, 0.0, 0.0, 1.0, 0.0, 0.0, 1.0, 0.0, 0.0, 1.0, 0.0, 1.0, 0.0, 0.0, 1.0, 0.0, 0.0, 1.0, 0.0, 0.0, 1.0, 0.0, 1.0, 0.0, 0.0, 1.0, 0.0, 0.0, 1.0, 0.0, 0.0, 1.0, 0.0, 0.0, 0.0, -1.0, 0.0, 0.0, -1.0, 0.0, 0.0, -1.0, 0.0, 0.0, -1.0, 0.0, -1.0, -2.62e-07, 0.0, -1.0, -2.62e-07, 0.0, -1.0, -2.62e-07, 0.0, -1.0, -2.62e-07, 0.0, 0.0, 0.0, -1.0, 0.0, 0.0, -1.0, 0.0, 0.0, -1.0, 0.0, 0.0, -1.0, 0.0, 0.0, 1.0, 0.0, 0.0, 1.0, 0.0, 0.0, 1.0, 0.0, 0.0, 1.0, 0.0, 1.0, 0.0, 0.0, 1.0, 0.0, 0.0, 1.0, 0.0, 0.0, 1.0, 0.0, 1.0, 0.0, 0.0, 1.0, 0.0, 0.0, 1.0, 0.0, 0.0, 1.0, 0.0, 0.0, 0.0, -1.0, 0.0, 0.0, -1.0, 0.0, 0.0, -1.0, 0.0, 0.0, -1.0, 0.0, -1.0, -2.62e-07, 0.0, -1.0, -2.62e-07, 0.0, -1.0, -2.62e-07, 0.0, -1.0, -2.62e-07, 0.0, 0.0, 0.0, -1.0, 0.0, 0.0, -1.0, 0.0, 0.0, -1.0, 0.0, 0.0, -1.0, 0.0, 0.0, 1.0, 0.0, 0.0, 1.0, 0.0, 0.0, 1.0, 0.0, 0.0, 1.0, 0.0, 1.0, 0.0, 0.0, 1.0, 0.0, 0.0, 1.0, 0.0, 0.0, 1.0, 0.0, 1.0, 0.0, 0.0, 1.0, 0.0, 0.0, 1.0, 0.0, 0.0, 1.0, 0.0, 0.0, 0.0, -1.0, 0.0, 0.0, -1.0, 0.0, 0.0, -1.0, 0.0, 0.0, -1.0, 0.0, -1.0, -2.62e-07, 0.0, -1.0, -2.62e-07, 0.0, -1.0, -2.62e-07, 0.0, -1.0, -2.62e-07, 0.0, 0.0, 0.0, -1.0, 0.0, 0.0, -1.0, 0.0, 0.0, -1.0, 0.0, 0.0, -1.0, 0.0, 0.0, 1.0, 0.0, 0.0, 1.0, 0.0, 0.0, 1.0, 0.0, 0.0, 1.0, 0.0, 1.0, 0.0, 0.0, 1.0, 0.0, 0.0, 1.0, 0.0, 0.0, 1.0, 0.0, 1.0, 0.0, 0.0, 1.0, 0.0, 0.0, 1.0, 0.0, 0.0, 1.0, 0.0, 0.0, 0.0, -1.0, 0.0, 0.0, -1.0, 0.0, 0.0, -1.0, 0.0, 0.0, -1.0, 0.0, -1.0, -2.62e-07, 0.0, -1.0, -2.62e-07, 0.0, -1.0, -2.62e-07, 0.0, -1.0, -2.62e-07, 0.0, 0.0, 0.0, -1.0, 0.0, 0.0, -1.0, 0.0, 0.0, -1.0, 0.0, 0.0, -1.0, 0.0, 0.0, 1.0, 0.0, 0.0, 1.0, 0.0, 0.0, 1.0, 0.0, 0.0, 1.0, 0.0, 1.0, 0.0, 0.0, 1.0, 0.0, 0.0, 1.0, 0.0, 0.0, 1.0, 0.0, 1.0, 0.0, 0.0, 1.0, 0.0, 0.0, 1.0, 0.0, 0.0, 1.0, 0.0, 0.0, 0.0, -1.0, 0.0, 0.0, -1.0, 0.0, 0.0, -1.0, 0.0, 0.0, -1.0, 0.0, -1.0, -2.62e-07, 0.0, -1.0, -2.62e-07, 0.0, -1.0, -2.62e-07, 0.0, -1.0, -2.62e-07, 0.0, 0.0, 0.0, -1.0, 0.0, 0.0, -1.0, 0.0, 0.0, -1.0, 0.0, 0.0, -1.0, 0.0, 0.0, 1.0, 0.0, 0.0, 1.0, 0.0, 0.0, 1.0, 0.0, 0.0, 1.0])] * 3)])
me_plane_001 = bpy.data.meshes.new('Plane.001')
me_plane_001.from_pydata([(-1.034, 0.7351, 0.1548), (0.966, 0.7351, 0.1548), (-1.166, 1.987, 0.3855), (1.098, 1.987, 0.3855), (-1.034, -0.01335, 0.1548), (0.966, -0.01335, 0.1548), (-0.9636, -0.9773, 0.2783), (0.8955, -0.9773, 0.2783), (0.7187, 1.987, 0.2307), (-0.7712, 1.987, 0.2307), (0.5103, 1.282, -2.508e-07), (-0.5784, 1.282, -2.508e-07), (0.6957, -0.9773, 0.1235), (0.9713, 1.987, 0.2307), (0.7219, 0.7351, -3.09e-07), (0.7219, -0.01335, -1.757e-07), (-0.8335, -0.01335, -1.757e-07), (-1.037, 1.987, 0.2307), (-0.8335, 0.7351, -3.09e-07), (-0.7613, -0.9773, 0.1235), (-1.173, 2.216, 0.453), (1.092, 2.216, 0.4618), (0.7122, 2.216, 0.4609), (-0.7777, 2.216, 0.4609), (0.9648, 2.216, 0.4609), (-1.044, 2.216, 0.4609), (-1.165, 1.969, 0.4722), (-1.033, 0.7175, 0.2415), (0.723, 0.7175, 0.08673), (0.9671, 0.7175, 0.2415), (1.099, 1.969, 0.4722), (-1.036, 1.969, 0.3174), (0.723, -0.03103, 0.08673), (0.9671, -0.03103, 0.2415), (-1.033, -0.03103, 0.2415), (0.6968, -0.995, 0.2103), (0.8967, -0.995, 0.3651), (-0.9625, -0.995, 0.3651), (0.9724, 1.969, 0.3174), (0.7199, 1.969, 0.3174), (-0.7602, -0.995, 0.2103), (0.5114, 1.264, 0.08673), (-0.5773, 1.264, 0.08673), (-0.7701, 1.969, 0.3174), (-0.8324, 0.7175, 0.08673), (-0.8324, -0.03103, 0.08673), (-1.042, 2.199, 0.5476), (-1.172, 2.199, 0.5397), (0.9659, 2.199, 0.5476), (0.7133, 2.199, 0.5476), (1.093, 2.199, 0.5485), (-0.7766, 2.199, 0.5476), (0.9649, 0.7351, 1.065), (-1.035, 0.7351, 1.065), (1.097, 1.987, 0.8347), (-1.167, 1.987, 0.8347), (0.9649, -0.01335, 1.065), (-1.035, -0.01335, 1.065), (0.8945, -0.9773, 0.9419), (-0.9647, -0.9773, 0.9419), (-0.7839, 1.987, 0.9895), (0.7021, 1.987, 0.9895), (-0.5795, 1.282, 1.22), (0.5093, 1.282, 1.22), (-0.7648, -0.9773, 1.097), (-1.04, 1.987, 0.9895), (-0.7911, 0.7351, 1.22), (-0.7911, -0.01335, 1.22), (0.7644, -0.01335, 1.22), (0.9678, 1.987, 0.9895), (0.7644, 0.7351, 1.22), (0.6922, -0.9773, 1.097), (1.104, 2.216, 0.7672), (-1.161, 2.216, 0.7584), (-0.7773, 2.216, 0.7593), (0.7086, 2.216, 0.7593), (-1.034, 2.216, 0.7593), (0.9744, 2.216, 0.7593), (1.096, 1.969, 0.748), (0.9638, 0.7175, 0.9787), (-0.7922, 0.7175, 1.133), (-1.036, 0.7175, 0.9787), (-1.168, 1.969, 0.748), (0.9667, 1.969, 0.9028), (-0.7922, -0.03103, 1.133), (-1.036, -0.03103, 0.9787), (0.9638, -0.03103, 0.9787), (-0.7659, -0.995, 1.01), (-0.9658, -0.995, 0.8551), (0.8933, -0.995, 0.8551), (-1.042, 1.969, 0.9028), (-0.785, 1.969, 0.9028), (0.6911, -0.995, 1.01), (-0.5806, 1.264, 1.133), (0.5081, 1.264, 1.133), (0.7009, 1.969, 0.9028), (0.7633, 0.7175, 1.133), (0.7633, -0.03103, 1.133), (0.9733, 2.199, 0.6726), (1.103, 2.199, 0.6805), (-1.035, 2.199, 0.6726), (-0.7784, 2.199, 0.6726), (-1.162, 2.199, 0.6717), (0.7075, 2.199, 0.6726), (-1.212, 2.136, 0.7699), (-1.212, 2.218, 0.7699), (-1.212, 2.136, 0.4589), (-1.212, 2.218, 0.4589), (-0.7717, 2.136, 0.7699), (-0.7717, 2.218, 0.7699), (-0.7717, 2.136, 0.4589), (-0.7717, 2.218, 0.4589), (-1.459, 1.89, 0.4589), (-1.459, 1.89, 0.7699), (-1.52, 1.944, 0.7699), (-1.52, 1.944, 0.4589), (1.146, 2.136, 0.4589), (1.146, 2.218, 0.4589), (1.146, 2.136, 0.7699), (1.146, 2.218, 0.7699), (0.7049, 2.136, 0.4589), (0.7049, 2.218, 0.4589), (0.7049, 2.136, 0.7699), (0.7049, 2.218, 0.7699), (1.392, 1.89, 0.7699), (1.392, 1.89, 0.4589), (1.453, 1.944, 0.4589), (1.453, 1.944, 0.7699), (0.7352, 0.7351, -0.04555), (1.007, 0.7351, 0.1302), (0.7352, -0.01335, -0.04555), (1.008, -0.01335, 0.133), (-1.076, 0.7351, 0.1327), (-1.077, -0.01335, 0.1355), (-0.8488, 0.7351, -0.04489), (-0.8488, -0.01335, -0.04489), (0.7098, 0.7175, 0.1323), (0.9946, 0.7175, 0.2802), (0.7098, -0.03103, 0.1323), (0.9848, -0.03103, 0.2855), (-1.059, 0.7175, 0.2815), (-1.048, -0.03103, 0.2867), (-0.8171, 0.7175, 0.1316), (-0.8171, -0.03103, 0.1316), (-0.8043, 0.7351, 1.266), (-1.076, 0.7351, 1.09), (-0.8043, -0.01335, 1.266), (-1.077, -0.01335, 1.087), (1.007, 0.7351, 1.087), (1.008, -0.01335, 1.085), (0.7797, 0.7351, 1.265), (0.7797, -0.01335, 1.265), (-0.7789, 0.7175, 1.088), (-1.064, 0.7175, 0.9401), (-0.7789, -0.03103, 1.088), (-1.054, -0.03103, 0.9347), (0.9894, 0.7175, 0.9387), (0.9784, -0.03103, 0.9336), (0.748, 0.7175, 1.089), (0.748, -0.03103, 1.089)], [], [(0, 2, 17, 18), (4, 34, 141, 133), (5, 7, 12, 15), (12, 19, 16, 15), (13, 3, 1, 14), (5, 15, 130, 131), (84, 85, 155, 154), (19, 6, 4, 16), (17, 9, 11, 10, 8, 13, 14, 18), (17, 25, 23, 9), (2, 20, 25, 17), (8, 22, 24, 13), (13, 24, 21, 3), (27, 44, 31, 26), (15, 16, 135, 130), (33, 32, 35, 36), (35, 32, 45, 40), (38, 28, 29, 30), (97, 84, 154, 159), (66, 53, 145, 144), (40, 45, 34, 37), (31, 44, 28, 38, 39, 41, 42, 43), (31, 43, 51, 46), (26, 31, 46, 47), (39, 38, 48, 49), (38, 30, 50, 48), (20, 2, 26, 47), (8, 10, 41, 39), (85, 57, 147, 155), (22, 8, 39, 49), (10, 11, 42, 41), (25, 20, 47, 46), (18, 14, 128, 134), (11, 9, 43, 42), (24, 22, 49, 48), (12, 7, 36, 35), (3, 21, 50, 30), (2, 0, 27, 26), (21, 24, 48, 50), (7, 5, 33, 36), (23, 25, 46, 51), (4, 6, 37, 34), (6, 19, 40, 37), (1, 3, 30, 29), (9, 23, 51, 43), (19, 12, 35, 40), (52, 54, 69, 70), (80, 96, 158, 152), (57, 59, 64, 67), (64, 71, 68, 67), (65, 55, 53, 66), (32, 33, 139, 138), (53, 81, 153, 145), (71, 58, 56, 68), (69, 61, 63, 62, 60, 65, 66, 70), (69, 77, 75, 61), (54, 72, 77, 69), (60, 74, 76, 65), (65, 76, 73, 55), (79, 96, 83, 78), (45, 32, 138, 143), (85, 84, 87, 88), (87, 84, 97, 92), (90, 80, 81, 82), (14, 1, 129, 128), (81, 80, 152, 153), (92, 97, 86, 89), (83, 96, 80, 90, 91, 93, 94, 95), (83, 95, 103, 98), (78, 83, 98, 99), (91, 90, 100, 101), (90, 82, 102, 100), (72, 54, 78, 99), (60, 62, 93, 91), (33, 5, 131, 139), (74, 60, 91, 101), (62, 63, 94, 93), (77, 72, 99, 98), (28, 44, 142, 136), (63, 61, 95, 94), (76, 74, 101, 100), (64, 59, 88, 87), (55, 73, 102, 82), (54, 52, 79, 78), (73, 76, 100, 102), (59, 57, 85, 88), (75, 77, 98, 103), (56, 58, 89, 86), (58, 71, 92, 89), (53, 55, 82, 81), (61, 75, 103, 95), (71, 64, 87, 92), (105, 107, 115, 114), (106, 107, 111, 110), (110, 111, 109, 108), (108, 109, 105, 104), (106, 110, 108, 104), (111, 107, 105, 109), (113, 114, 115, 112), (106, 104, 113, 112), (107, 106, 112, 115), (104, 105, 114, 113), (117, 119, 127, 126), (118, 119, 123, 122), (122, 123, 121, 120), (120, 121, 117, 116), (118, 122, 120, 116), (123, 119, 117, 121), (125, 126, 127, 124), (118, 116, 125, 124), (119, 118, 124, 127), (116, 117, 126, 125), (129, 131, 130, 128), (130, 135, 134, 128), (135, 133, 132, 134), (137, 136, 138, 139), (138, 136, 142, 143), (143, 142, 140, 141), (131, 129, 137, 139), (132, 133, 141, 140), (145, 147, 146, 144), (146, 151, 150, 144), (151, 149, 148, 150), (153, 152, 154, 155), (154, 152, 158, 159), (159, 158, 156, 157), (147, 145, 153, 155), (148, 149, 157, 156), (70, 66, 144, 150), (34, 45, 143, 141), (27, 0, 132, 140), (67, 68, 151, 146), (57, 67, 146, 147), (56, 86, 157, 149), (44, 27, 140, 142), (86, 97, 159, 157), (16, 4, 133, 135), (79, 52, 148, 156), (96, 79, 156, 158), (0, 18, 134, 132), (68, 56, 149, 151), (52, 70, 150, 148), (29, 28, 136, 137), (1, 29, 137, 129)])
me_plane_001.polygons.foreach_set('use_smooth', [True] * 144)
_k = set([(0, 2), (0, 18), (0, 27), (0, 132), (1, 3), (1, 14), (1, 29), (1, 129), (2, 17), (2, 20), (2, 26), (3, 13), (3, 21), (3, 30), (4, 6), (4, 16), (4, 34), (4, 133), (5, 7), (5, 15), (5, 33), (5, 131), (6, 19), (6, 37), (7, 12), (7, 36), (8, 10), (8, 13), (8, 22), (8, 39), (9, 11), (9, 17), (9, 23), (9, 43), (10, 11), (10, 41), (11, 42), (12, 15), (12, 19), (12, 35), (13, 14), (13, 24), (14, 18), (15, 16), (16, 19), (17, 18), (17, 25), (19, 40), (20, 25), (20, 47), (21, 24), (21, 50), (22, 24), (22, 49), (23, 25), (23, 51), (26, 27), (26, 31), (26, 47), (27, 44), (27, 140), (28, 29), (28, 38), (28, 44), (29, 30), (29, 137), (30, 38), (30, 50), (31, 43), (31, 44), (31, 46), (32, 33), (32, 35), (32, 45), (33, 36), (33, 139), (34, 37), (34, 45), (34, 141), (35, 36), (35, 40), (37, 40), (38, 39), (38, 48), (39, 41), (39, 49), (40, 45), (41, 42), (42, 43), (43, 51), (46, 47), (46, 51), (48, 49), (48, 50), (52, 54), (52, 70), (52, 79), (52, 148), (53, 55), (53, 66), (53, 81), (53, 145), (54, 69), (54, 72), (54, 78), (55, 65), (55, 73), (55, 82), (56, 58), (56, 68), (56, 86), (56, 149), (57, 59), (57, 67), (57, 85), (57, 147), (58, 71), (58, 89), (59, 64), (59, 88), (60, 62), (60, 65), (60, 74), (60, 91), (61, 63), (61, 69), (61, 75), (61, 95), (62, 63), (62, 93), (63, 94), (64, 67), (64, 71), (64, 87), (65, 66), (65, 76), (66, 70), (67, 68), (68, 71), (69, 70), (69, 77), (71, 92), (72, 77), (72, 99), (73, 76), (73, 102), (74, 76), (74, 101), (75, 77), (75, 103), (78, 79), (78, 83), (78, 99), (79, 96), (79, 156), (80, 81), (80, 90), (80, 96), (81, 82), (81, 153), (82, 90), (82, 102), (83, 95), (83, 96), (83, 98), (84, 85), (84, 87), (84, 97), (85, 88), (85, 155), (86, 89), (86, 97), (86, 157), (87, 88), (87, 92), (89, 92), (90, 91), (90, 100), (91, 93), (91, 101), (92, 97), (93, 94), (94, 95), (95, 103), (98, 99), (98, 103), (100, 101), (100, 102), (104, 106), (104, 108), (104, 113), (105, 107), (105, 109), (105, 114), (106, 110), (106, 112), (107, 111), (107, 115), (108, 109), (108, 110), (109, 111), (110, 111), (112, 113), (112, 115), (113, 114), (114, 115), (116, 118), (116, 120), (116, 125), (117, 119), (117, 121), (117, 126), (118, 122), (118, 124), (119, 123), (119, 127), (120, 121), (120, 122), (121, 123), (122, 123), (124, 125), (124, 127), (125, 126), (126, 127), (128, 129), (128, 130), (128, 134), (129, 131), (129, 137), (130, 131), (130, 135), (131, 139), (132, 133), (132, 134), (132, 140), (133, 135), (133, 141), (134, 135), (136, 137), (136, 138), (136, 142), (137, 139), (138, 139), (138, 143), (140, 141), (140, 142), (141, 143), (142, 143), (144, 145), (144, 146), (144, 150), (145, 147), (145, 153), (146, 147), (146, 151), (147, 155), (148, 149), (148, 150), (148, 156), (149, 151), (149, 157), (150, 151), (152, 153), (152, 154), (152, 158), (153, 155), (154, 155), (154, 159), (156, 157), (156, 158), (157, 159), (158, 159)])
me_plane_001.attributes.new('sharp_edge', 'BOOLEAN', 'EDGE').data.foreach_set('value', [ (min(e.vertices), max(e.vertices)) in _k for e in me_plane_001.edges])
_uv = me_plane_001.uv_layers.new(name='UVMap')
_uv.uv.foreach_set('vector', [0.9062, 0.2188, 0.9062, 0.2188, 0.9062, 0.2188, 0.9062, 0.2188, 0.9062, 0.2188, 0.9062, 0.2188, 0.9062, 0.2188, 0.9062, 0.2188, 0.9062, 0.2188, 0.9062, 0.2188, 0.9062, 0.2188, 0.9062, 0.2188, 0.9062, 0.2188, 0.9062, 0.2188, 0.9062, 0.2188, 0.9062, 0.2188, 0.9062, 0.2188, 0.9062, 0.2188, 0.9062, 0.2188, 0.9062, 0.2188, 0.9062, 0.2188, 0.9062, 0.2188, 0.9062, 0.2188, 0.9062, 0.2188, 0.9062, 0.2188, 0.9062, 0.2188, 0.9062, 0.2188, 0.9062, 0.2188, 0.9062, 0.2188, 0.9062, 0.2188, 0.9062, 0.2188, 0.9062, 0.2188, 0.9062, 0.2188, 0.9062, 0.2188, 0.9062, 0.2188, 0.9062, 0.2188, 0.9062, 0.2188, 0.9062, 0.2188, 0.9062, 0.2188, 0.9062, 0.2188, 0.9062, 0.2188, 0.9062, 0.2188, 0.9062, 0.2188, 0.9062, 0.2188, 0.9062, 0.2188, 0.9062, 0.2188, 0.9062, 0.2188, 0.9062, 0.2188, 0.9023, 0.2812, 0.9023, 0.2812, 0.9023, 0.2812, 0.9023, 0.2812, 0.9023, 0.2812, 0.9023, 0.2812, 0.9023, 0.2812, 0.9023, 0.2812, 0.9062, 0.2188, 0.9062, 0.2188, 0.9062, 0.2188, 0.9062, 0.2188, 0.9062, 0.2188, 0.9062, 0.2188, 0.9062, 0.2188, 0.9062, 0.2188, 0.9062, 0.2188, 0.9062, 0.2188, 0.9062, 0.2188, 0.9062, 0.2188, 0.9062, 0.2188, 0.9062, 0.2188, 0.9062, 0.2188, 0.9062, 0.2188, 0.9062, 0.2188, 0.9062, 0.2188, 0.9062, 0.2188, 0.9062, 0.2188, 0.9062, 0.2188, 0.9062, 0.2188, 0.9062, 0.2188, 0.9062, 0.2188, 0.9062, 0.2188, 0.9062, 0.2188, 0.9062, 0.2188, 0.9062, 0.2188, 0.9062, 0.2188, 0.9062, 0.2188, 0.9062, 0.2188, 0.9062, 0.2188, 0.9062, 0.2188, 0.9062, 0.2188, 0.9062, 0.2188, 0.9062, 0.2188, 0.9062, 0.2188, 0.9062, 0.2188, 0.9062, 0.2188, 0.9062, 0.2188, 0.9023, 0.2812, 0.9023, 0.2812, 0.9023, 0.2812, 0.9023, 0.2812, 0.9023, 0.2812, 0.9023, 0.2812, 0.9023, 0.2812, 0.9023, 0.2812, 0.9023, 0.2812, 0.9023, 0.2812, 0.9023, 0.2812, 0.9023, 0.2812, 0.9023, 0.2812, 0.9023, 0.2812, 0.9023, 0.2812, 0.9023, 0.2812, 0.9062, 0.2188, 0.9062, 0.2188, 0.9062, 0.2188, 0.9062, 0.2188, 0.9062, 0.2188, 0.9062, 0.2188, 0.9062, 0.2188, 0.9062, 0.2188, 0.9062, 0.2188, 0.9062, 0.2188, 0.9062, 0.2188, 0.9062, 0.2188, 0.9023, 0.2812, 0.9023, 0.2812, 0.9023, 0.2812, 0.9023, 0.2812, 0.9062, 0.2188, 0.9062, 0.2188, 0.9062, 0.2188, 0.9062, 0.2188, 0.9062, 0.2188, 0.9062, 0.2188, 0.9062, 0.2188, 0.9062, 0.2188, 0.9062, 0.2188, 0.9062, 0.2188, 0.9062, 0.2188, 0.9062, 0.2188, 0.9062, 0.2188, 0.9062, 0.2188, 0.9062, 0.2188, 0.9062, 0.2188, 0.9062, 0.2188, 0.9062, 0.2188, 0.9062, 0.2188, 0.9062, 0.2188, 0.9062, 0.2188, 0.9062, 0.2188, 0.9062, 0.2188, 0.9062, 0.2188, 0.9023, 0.2812, 0.9023, 0.2812, 0.9023, 0.2812, 0.9023, 0.2812, 0.9062, 0.2188, 0.9062, 0.2188, 0.9062, 0.2188, 0.9062, 0.2188, 0.9062, 0.2188, 0.9062, 0.2188, 0.9062, 0.2188, 0.9062, 0.2188, 0.9062, 0.2188, 0.9062, 0.2188, 0.9062, 0.2188, 0.9062, 0.2188, 0.9062, 0.2188, 0.9062, 0.2188, 0.9062, 0.2188, 0.9062, 0.2188, 0.9062, 0.2188, 0.9062, 0.2188, 0.9062, 0.2188, 0.9062, 0.2188, 0.9062, 0.2188, 0.9062, 0.2188, 0.9062, 0.2188, 0.9062, 0.2188, 0.9062, 0.2188, 0.9062, 0.2188, 0.9062, 0.2188, 0.9062, 0.2188, 0.9023, 0.2812, 0.9023, 0.2812, 0.9023, 0.2812, 0.9023, 0.2812, 0.9062, 0.2188, 0.9062, 0.2188, 0.9062, 0.2188, 0.9062, 0.2188, 0.9062, 0.2188, 0.9062, 0.2188, 0.9062, 0.2188, 0.9062, 0.2188, 0.9062, 0.2188, 0.9062, 0.2188, 0.9062, 0.2188, 0.9062, 0.2188, 0.9062, 0.2188, 0.9062, 0.2188, 0.9062, 0.2188, 0.9062, 0.2188, 0.9062, 0.2188, 0.9062, 0.2188, 0.9062, 0.2188, 0.9062, 0.2188, 0.9062, 0.2188, 0.9062, 0.2188, 0.9062, 0.2188, 0.9062, 0.2188, 0.9062, 0.2188, 0.9062, 0.2188, 0.9062, 0.2188, 0.9062, 0.2188, 0.9062, 0.2188, 0.9062, 0.2188, 0.9062, 0.2188, 0.9062, 0.2188, 0.9062, 0.2188, 0.9062, 0.2188, 0.9062, 0.2188, 0.9062, 0.2188, 0.9062, 0.2188, 0.9062, 0.2188, 0.9062, 0.2188, 0.9062, 0.2188, 0.9062, 0.2188, 0.9062, 0.2188, 0.9062, 0.2188, 0.9062, 0.2188, 0.9023, 0.2812, 0.9023, 0.2812, 0.9023, 0.2812, 0.9023, 0.2812, 0.9023, 0.2812, 0.9023, 0.2812, 0.9023, 0.2812, 0.9023, 0.2812, 0.9023, 0.2812, 0.9023, 0.2812, 0.9023, 0.2812, 0.9023, 0.2812, 0.9023, 0.2812, 0.9023, 0.2812, 0.9023, 0.2812, 0.9023, 0.2812, 0.9062, 0.2188, 0.9062, 0.2188, 0.9062, 0.2188, 0.9062, 0.2188, 0.9062, 0.2188, 0.9062, 0.2188, 0.9062, 0.2188, 0.9062, 0.2188, 0.9062, 0.2188, 0.9062, 0.2188, 0.9062, 0.2188, 0.9062, 0.2188, 0.9062, 0.2188, 0.9062, 0.2188, 0.9062, 0.2188, 0.9062, 0.2188, 0.9062, 0.2188, 0.9062, 0.2188, 0.9062, 0.2188, 0.9062, 0.2188, 0.9062, 0.2188, 0.9062, 0.2188, 0.9062, 0.2188, 0.9062, 0.2188, 0.9062, 0.2188, 0.9062, 0.2188, 0.9062, 0.2188, 0.9062, 0.2188, 0.9062, 0.2188, 0.9062, 0.2188, 0.9062, 0.2188, 0.9062, 0.2188, 0.9062, 0.2188, 0.9062, 0.2188, 0.9062, 0.2188, 0.9062, 0.2188, 0.9062, 0.2188, 0.9062, 0.2188, 0.9062, 0.2188, 0.9062, 0.2188, 0.9023, 0.2812, 0.9023, 0.2812, 0.9023, 0.2812, 0.9023, 0.2812, 0.9062, 0.2188, 0.9062, 0.2188, 0.9062, 0.2188, 0.9062, 0.2188, 0.9023, 0.2812, 0.9023, 0.2812, 0.9023, 0.2812, 0.9023, 0.2812, 0.9023, 0.2812, 0.9023, 0.2812, 0.9023, 0.2812, 0.9023, 0.2812, 0.9023, 0.2812, 0.9023, 0.2812, 0.9023, 0.2812, 0.9023, 0.2812, 0.9062, 0.2188, 0.9062, 0.2188, 0.9062, 0.2188, 0.9062, 0.2188, 0.9062, 0.2188, 0.9062, 0.2188, 0.9062, 0.2188, 0.9062, 0.2188, 0.9023, 0.2812, 0.9023, 0.2812, 0.9023, 0.2812, 0.9023, 0.2812, 0.9062, 0.2188, 0.9062, 0.2188, 0.9062, 0.2188, 0.9062, 0.2188, 0.9062, 0.2188, 0.9062, 0.2188, 0.9062, 0.2188, 0.9062, 0.2188, 0.9062, 0.2188, 0.9062, 0.2188, 0.9062, 0.2188, 0.9062, 0.2188, 0.9062, 0.2188, 0.9062, 0.2188, 0.9062, 0.2188, 0.9062, 0.2188, 0.9062, 0.2188, 0.9062, 0.2188, 0.9062, 0.2188, 0.9062, 0.2188, 0.9062, 0.2188, 0.9062, 0.2188, 0.9062, 0.2188, 0.9062, 0.2188, 0.9023, 0.2812, 0.9023, 0.2812, 0.9023, 0.2812, 0.9023, 0.2812, 0.9062, 0.2188, 0.9062, 0.2188, 0.9062, 0.2188, 0.9062, 0.2188, 0.9062, 0.2188, 0.9062, 0.2188, 0.9062, 0.2188, 0.9062, 0.2188, 0.9062, 0.2188, 0.9062, 0.2188, 0.9062, 0.2188, 0.9062, 0.2188, 0.9062, 0.2188, 0.9062, 0.2188, 0.9062, 0.2188, 0.9062, 0.2188, 0.9062, 0.2188, 0.9062, 0.2188, 0.9062, 0.2188, 0.9062, 0.2188, 0.9062, 0.2188, 0.9062, 0.2188, 0.9062, 0.2188, 0.9062, 0.2188, 0.9062, 0.2188, 0.9062, 0.2188, 0.9062, 0.2188, 0.9062, 0.2188, 0.9023, 0.2812, 0.9023, 0.2812, 0.9023, 0.2812, 0.9023, 0.2812, 0.9062, 0.2188, 0.9062, 0.2188, 0.9062, 0.2188, 0.9062, 0.2188, 0.9688, 0.9727, 0.9688, 0.9727, 0.9688, 0.9727, 0.9688, 0.9727, 0.9688, 0.9727, 0.9688, 0.9727, 0.9688, 0.9727, 0.9688, 0.9727, 0.9688, 0.9727, 0.9688, 0.9727, 0.9688, 0.9727, 0.9688, 0.9727, 0.9688, 0.9727, 0.9688, 0.9727, 0.9688, 0.9727, 0.9688, 0.9727, 0.9688, 0.9727, 0.9688, 0.9727, 0.9688, 0.9727, 0.9688, 0.9727, 0.9688, 0.9727, 0.9688, 0.9727, 0.9688, 0.9727, 0.9688, 0.9727, 0.9688, 0.9727, 0.9688, 0.9727, 0.9688, 0.9727, 0.9688, 0.9727, 0.9688, 0.9727, 0.9688, 0.9727, 0.9688, 0.9727, 0.9688, 0.9727, 0.9688, 0.9727, 0.9688, 0.9727, 0.9688, 0.9727, 0.9688, 0.9727, 0.9688, 0.9727, 0.9688, 0.9727, 0.9688, 0.9727, 0.9688, 0.9727, 0.9688, 0.9727, 0.9688, 0.9727, 0.9688, 0.9727, 0.9688, 0.9727, 0.9688, 0.9727, 0.9688, 0.9727, 0.9688, 0.9727, 0.9688, 0.9727, 0.9688, 0.9727, 0.9688, 0.9727, 0.9688, 0.9727, 0.9688, 0.9727, 0.9688, 0.9727, 0.9688, 0.9727, 0.9688, 0.9727, 0.9688, 0.9727, 0.9688, 0.9727, 0.9688, 0.9727, 0.9688, 0.9727, 0.9688, 0.9727, 0.9688, 0.9727, 0.9688, 0.9727, 0.9688, 0.9727, 0.9688, 0.9727, 0.9688, 0.9727, 0.9688, 0.9727, 0.9688, 0.9727, 0.9688, 0.9727, 0.9688, 0.9727, 0.9688, 0.9727, 0.9688, 0.9727, 0.9688, 0.9727, 0.9688, 0.9727, 0.9688, 0.9727, 0.9688, 0.9727, 0.9688, 0.9727, 0.9688, 0.9727, 0.9688, 0.9727, 0.9688, 0.9727, 0.9688, 0.9727, 0.9023, 0.2773, 0.9023, 0.2773, 0.9023, 0.2773, 0.9023, 0.2773, 0.9023, 0.2773, 0.9023, 0.2773, 0.9023, 0.2773, 0.9023, 0.2773, 0.9023, 0.2773, 0.9023, 0.2773, 0.9023, 0.2773, 0.9023, 0.2773, 0.9023, 0.2773, 0.9023, 0.2773, 0.9023, 0.2773, 0.9023, 0.2773, 0.9023, 0.2773, 0.9023, 0.2773, 0.9023, 0.2773, 0.9023, 0.2773, 0.9023, 0.2773, 0.9023, 0.2773, 0.9023, 0.2773, 0.9023, 0.2773, 0.9023, 0.2773, 0.9023, 0.2773, 0.9023, 0.2773, 0.9023, 0.2773, 0.9023, 0.2773, 0.9023, 0.2773, 0.9023, 0.2773, 0.9023, 0.2773, 0.9023, 0.2773, 0.9023, 0.2773, 0.9023, 0.2773, 0.9023, 0.2773, 0.9023, 0.2773, 0.9023, 0.2773, 0.9023, 0.2773, 0.9023, 0.2773, 0.9023, 0.2773, 0.9023, 0.2773, 0.9023, 0.2773, 0.9023, 0.2773, 0.9023, 0.2773, 0.9023, 0.2773, 0.9023, 0.2773, 0.9023, 0.2773, 0.9023, 0.2773, 0.9023, 0.2773, 0.9023, 0.2773, 0.9023, 0.2773, 0.9023, 0.2773, 0.9023, 0.2773, 0.9023, 0.2773, 0.9023, 0.2773, 0.9023, 0.2773, 0.9023, 0.2773, 0.9023, 0.2773, 0.9023, 0.2773, 0.9023, 0.2773, 0.9023, 0.2773, 0.9023, 0.2773, 0.9023, 0.2773, 0.9062, 0.2188, 0.9062, 0.2188, 0.9062, 0.2188, 0.9062, 0.2188, 0.9062, 0.2188, 0.9062, 0.2188, 0.9062, 0.2188, 0.9062, 0.2188, 0.9062, 0.2188, 0.9062, 0.2188, 0.9062, 0.2188, 0.9062, 0.2188, 0.9062, 0.2188, 0.9062, 0.2188, 0.9062, 0.2188, 0.9062, 0.2188, 0.9062, 0.2188, 0.9062, 0.2188, 0.9062, 0.2188, 0.9062, 0.2188, 0.9062, 0.2188, 0.9062, 0.2188, 0.9062, 0.2188, 0.9062, 0.2188, 0.9062, 0.2188, 0.9062, 0.2188, 0.9062, 0.2188, 0.9062, 0.2188, 0.9062, 0.2188, 0.9062, 0.2188, 0.9062, 0.2188, 0.9062, 0.2188, 0.9062, 0.2188, 0.9062, 0.2188, 0.9062, 0.2188, 0.9062, 0.2188, 0.9062, 0.2188, 0.9062, 0.2188, 0.9062, 0.2188, 0.9062, 0.2188, 0.9062, 0.2188, 0.9062, 0.2188, 0.9062, 0.2188, 0.9062, 0.2188, 0.9062, 0.2188, 0.9062, 0.2188, 0.9062, 0.2188, 0.9062, 0.2188, 0.9062, 0.2188, 0.9062, 0.2188, 0.9062, 0.2188, 0.9062, 0.2188, 0.9062, 0.2188, 0.9062, 0.2188, 0.9062, 0.2188, 0.9062, 0.2188, 0.9062, 0.2188, 0.9062, 0.2188, 0.9062, 0.2188, 0.9062, 0.2188, 0.9062, 0.2188, 0.9062, 0.2188, 0.9062, 0.2188, 0.9062, 0.2188])
me_plane_001.materials.append(mat_material_004)
me_plane_001.update()
me_plane_001.normals_split_custom_set([tuple(v) for v in zip(*[iter([-0.6838, 0.04256, -0.7284, -0.6838, 0.04256, -0.7284, -0.6838, 0.04256, -0.7284, -0.6838, 0.04256, -0.7284, -0.06172, -0.9884, -0.1389, -0.06172, -0.9884, -0.1389, -0.06172, -0.9884, -0.1389, -0.06172, -0.9884, -0.1389, 0.567, -0.1326, -0.813, 0.567, -0.1326, -0.813, 0.567, -0.1326, -0.813, 0.567, -0.1326, -0.813, 0.0, -0.1271, -0.9919, 0.0, -0.1271, -0.9919, 0.0, -0.1271, -0.9919, 0.0, -0.1271, -0.9919, 0.6402, 0.04377, -0.7669, 0.6402, 0.04377, -0.7669, 0.6402, 0.04377, -0.7669, 0.6402, 0.04377, -0.7669, -5.342e-08, -1.0, 1.574e-07, -2.684e-08, -1.0, 1.574e-07, -2.67e-08, -1.0, 1.574e-07, -5.342e-08, -1.0, 1.574e-07, 2.998e-08, -1.0, -9.476e-08, 5.994e-08, -1.0, -8.263e-08, 5.994e-08, -1.0, -8.263e-08, 2.951e-08, -1.0, -9.495e-08, -0.603, -0.1451, -0.7844, -0.603, -0.1451, -0.7844, -0.603, -0.1451, -0.7844, -0.603, -0.1451, -0.7844, 0.0, 0.0857, -0.9963, 0.0, 0.0857, -0.9963, 0.0, 0.0857, -0.9963, 0.0, 0.0857, -0.9963, 0.0, 0.0857, -0.9963, 0.0, 0.0857, -0.9963, 0.0, 0.0857, -0.9963, 0.0, 0.0857, -0.9963, 0.0, 0.7079, -0.7063, 0.0, 0.7079, -0.7063, 0.0, 0.7079, -0.7063, 0.0, 0.7079, -0.7063, -0.433, 0.4815, -0.7621, -0.433, 0.4815, -0.7621, -0.433, 0.4815, -0.7621, -0.433, 0.4815, -0.7621, 0.0, 0.7079, -0.7063, 0.0, 0.7079, -0.7063, 0.0, 0.7079, -0.7063, 0.0, 0.7079, -0.7063, 0.4518, 0.504, -0.7361, 0.4518, 0.504, -0.7361, 0.4518, 0.504, -0.7361, 0.4518, 0.504, -0.7361, 0.6838, -0.04256, 0.7284, 0.6838, -0.04256, 0.7284, 0.6838, -0.04256, 0.7284, 0.6838, -0.04256, 0.7284, -2.684e-08, -1.0, 1.574e-07, 2.813e-08, -1.0, 1.379e-07, 2.801e-08, -1.0, 1.38e-07, -2.67e-08, -1.0, 1.574e-07, -0.567, 0.1326, 0.813, -0.567, 0.1326, 0.813, -0.567, 0.1326, 0.813, -0.567, 0.1326, 0.813, 0.0, 0.1271, 0.9919, 0.0, 0.1271, 0.9919, 0.0, 0.1271, 0.9919, 0.0, 0.1271, 0.9919, -0.6402, -0.04377, 0.7669, -0.6402, -0.04377, 0.7669, -0.6402, -0.04377, 0.7669, -0.6402, -0.04377, 0.7669, -2.434e-08, -1.0, -7.733e-08, 2.998e-08, -1.0, -9.476e-08, 2.951e-08, -1.0, -9.495e-08, -2.391e-08, -1.0, -7.785e-08, 0.0, 1.0, 0.0, 0.0, 1.0, 0.0, 0.0, 1.0, 0.0, 0.0, 1.0, 0.0, 0.603, 0.1451, 0.7844, 0.603, 0.1451, 0.7844, 0.603, 0.1451, 0.7844, 0.603, 0.1451, 0.7844, 0.0, -0.0857, 0.9963, 0.0, -0.0857, 0.9963, 0.0, -0.0857, 0.9963, 0.0, -0.0857, 0.9963, 0.0, -0.0857, 0.9963, 0.0, -0.0857, 0.9963, 0.0, -0.0857, 0.9963, 0.0, -0.0857, 0.9963, 0.0, -0.7079, 0.7063, 0.0, -0.7079, 0.7063, 0.0, -0.7079, 0.7063, 0.0, -0.7079, 0.7063, 0.433, -0.4815, 0.7621, 0.433, -0.4815, 0.7621, 0.433, -0.4815, 0.7621, 0.433, -0.4815, 0.7621, 0.0, -0.7079, 0.7063, 0.0, -0.7079, 0.7063, 0.0, -0.7079, 0.7063, 0.0, -0.7079, 0.7063, -0.4518, -0.504, 0.7361, -0.4518, -0.504, 0.7361, -0.4518, -0.504, 0.7361, -0.4518, -0.504, 0.7361, -0.9995, -0.03049, 0.006594, -0.9995, -0.03049, 0.006594, -0.9995, -0.03049, 0.006594, -0.9995, -0.03049, 0.006594, -0.9626, 0.2629, 0.06593, -0.9626, 0.2629, 0.06593, -0.9626, 0.2629, 0.06593, -0.9626, 0.2629, 0.06593, -0.05242, -0.9886, 0.1413, -0.05242, -0.9886, 0.1413, -0.05242, -0.9886, 0.1413, -0.05242, -0.9886, 0.1413, -0.9994, -0.03437, 0.005803, -0.9994, -0.03437, 0.005803, -0.9994, -0.03437, 0.005803, -0.9994, -0.03437, 0.005803, 0.0, 0.9798, 0.1997, 0.0, 0.9798, 0.1997, 0.0, 0.9798, 0.1997, 0.0, 0.9798, 0.1997, -0.0001827, 0.9798, 0.1997, -0.01225, 0.9797, 0.1999, -0.01225, 0.9797, 0.1999, -0.01206, 0.9797, 0.1999, 0.0, 1.0, -6.249e-07, 0.0, 1.0, 0.0, 0.0, 1.0, 0.0, 0.0, 1.0, -6.232e-07, 0.967, 0.2517, 0.03891, 0.967, 0.2517, 0.03891, 0.967, 0.2517, 0.03891, 0.967, 0.2517, 0.03891, -0.0006982, 0.9798, 0.1998, 0.0, 0.9798, 0.1997, 0.0, 0.9798, 0.1997, -0.0007126, 0.9798, 0.1998, 0.1543, -0.9677, -0.1993, 0.1543, -0.9677, -0.1993, 0.1543, -0.9677, -0.1993, 0.1543, -0.9677, -0.1993, 0.9995, 0.03073, -0.006546, 0.9995, 0.03073, -0.006546, 0.9995, 0.03073, -0.006546, 0.9995, 0.03073, -0.006546, -0.9946, -0.1035, -0.008356, -0.9946, -0.1035, -0.008356, -0.9946, -0.1035, -0.008356, -0.9946, -0.1035, -0.008356, -0.001411, 0.9798, 0.1998, -0.0006982, 0.9798, 0.1998, -0.0007126, 0.9798, 0.1998, -0.001411, 0.9798, 0.1998, 0.9967, -0.07646, -0.02836, 0.9967, -0.07646, -0.02836, 0.9967, -0.07646, -0.02836, 0.9967, -0.07646, -0.02836, 0.0, 0.9798, 0.1997, -0.0001827, 0.9798, 0.1997, -0.01206, 0.9797, 0.1999, 0.0, 0.9798, 0.1997, -0.9973, -0.07315, -0.002129, -0.9973, -0.07315, -0.002129, -0.9973, -0.07315, -0.002129, -0.9973, -0.07315, -0.002129, -0.1497, -0.9692, -0.1957, -0.1497, -0.9692, -0.1957, -0.1497, -0.9692, -0.1957, -0.1497, -0.9692, -0.1957, 0.9945, -0.09899, -0.03293, 0.9945, -0.09899, -0.03293, 0.9945, -0.09899, -0.03293, 0.9945, -0.09899, -0.03293, 0.9994, 0.03437, -0.005803, 0.9994, 0.03437, -0.005803, 0.9994, 0.03437, -0.005803, 0.9994, 0.03437, -0.005803, 0.0, -0.9798, -0.1997, 0.0, -0.9798, -0.1997, 0.0, -0.9798, -0.1997, 0.0, -0.9798, -0.1997, 0.6838, 0.04256, 0.7284, 0.6838, 0.04256, 0.7284, 0.6838, 0.04256, 0.7284, 0.6838, 0.04256, 0.7284, 0.0, 1.0, -8.552e-07, 0.0, 1.0, -8.552e-07, 0.0, 1.0, -8.789e-07, 0.0, 1.0, -8.755e-07, -0.567, -0.1326, 0.813, -0.567, -0.1326, 0.813, -0.567, -0.1326, 0.813, -0.567, -0.1326, 0.813, 1.629e-07, -0.1271, 0.9919, 1.629e-07, -0.1271, 0.9919, 1.629e-07, -0.1271, 0.9919, 1.629e-07, -0.1271, 0.9919, -0.6402, 0.04377, 0.7669, -0.6402, 0.04377, 0.7669, -0.6402, 0.04377, 0.7669, -0.6402, 0.04377, 0.7669, -3.983e-08, -1.0, 1.628e-07, -7.962e-08, -1.0, 1.653e-07, -7.962e-08, -1.0, 1.653e-07, -3.921e-08, -1.0, 1.628e-07, 0.03003, 0.9888, -0.1463, 0.03003, 0.9888, -0.1463, 0.03003, 0.9888, -0.1463, 0.03003, 0.9888, -0.1463, 0.603, -0.1451, 0.7844, 0.603, -0.1451, 0.7844, 0.603, -0.1451, 0.7844, 0.603, -0.1451, 0.7844, 2.695e-07, 0.08596, 0.9963, 2.695e-07, 0.08596, 0.9963, 2.695e-07, 0.08596, 0.9963, 2.695e-07, 0.08596, 0.9963, 2.695e-07, 0.08596, 0.9963, 2.695e-07, 0.08596, 0.9963, 2.695e-07, 0.08596, 0.9963, 2.695e-07, 0.08596, 0.9963, 0.0, 0.7079, 0.7063, 0.0, 0.7079, 0.7063, 0.0, 0.7079, 0.7063, 0.0, 0.7079, 0.7063, 0.433, 0.4815, 0.7621, 0.433, 0.4815, 0.7621, 0.433, 0.4815, 0.7621, 0.433, 0.4815, 0.7621, 0.0, 0.7079, 0.7063, 0.0, 0.7079, 0.7063, 0.0, 0.7079, 0.7063, 0.0, 0.7079, 0.7063, -0.4518, 0.504, 0.7361, -0.4518, 0.504, 0.7361, -0.4518, 0.504, 0.7361, -0.4518, 0.504, 0.7361, -0.6838, -0.04256, -0.7284, -0.6838, -0.04256, -0.7284, -0.6838, -0.04256, -0.7284, -0.6838, -0.04256, -0.7284, 4.628e-08, -1.0, 1.518e-07, -3.983e-08, -1.0, 1.628e-07, -3.921e-08, -1.0, 1.628e-07, 4.546e-08, -1.0, 1.52e-07, 0.567, 0.1326, -0.813, 0.567, 0.1326, -0.813, 0.567, 0.1326, -0.813, 0.567, 0.1326, -0.813, -1.629e-07, 0.1271, -0.9919, -1.629e-07, 0.1271, -0.9919, -1.629e-07, 0.1271, -0.9919, -1.629e-07, 0.1271, -0.9919, 0.6402, -0.04377, -0.7669, 0.6402, -0.04377, -0.7669, 0.6402, -0.04377, -0.7669, 0.6402, -0.04377, -0.7669, 0.0, 1.0, 0.0, 0.0, 1.0, 0.0, 0.0, 1.0, 0.0, 0.0, 1.0, 0.0, 0.0, 1.0, 0.0, 0.0, 1.0, -8.552e-07, 0.0, 1.0, -8.755e-07, 0.0, 1.0, 0.0, -0.603, 0.1451, -0.7844, -0.603, 0.1451, -0.7844, -0.603, 0.1451, -0.7844, -0.603, 0.1451, -0.7844, -1.796e-07, -0.08596, -0.9963, -1.796e-07, -0.08596, -0.9963, -1.796e-07, -0.08596, -0.9963, -1.796e-07, -0.08596, -0.9963, -1.796e-07, -0.08596, -0.9963, -1.796e-07, -0.08596, -0.9963, -1.796e-07, -0.08596, -0.9963, -1.796e-07, -0.08596, -0.9963, -1.724e-07, -0.7079, -0.7063, -1.724e-07, -0.7079, -0.7063, -1.724e-07, -0.7079, -0.7063, -1.724e-07, -0.7079, -0.7063, -0.433, -0.4815, -0.7621, -0.433, -0.4815, -0.7621, -0.433, -0.4815, -0.7621, -0.433, -0.4815, -0.7621, 0.0, -0.7079, -0.7063, 0.0, -0.7079, -0.7063, 0.0, -0.7079, -0.7063, 0.0, -0.7079, -0.7063, 0.4518, -0.504, -0.7361, 0.4518, -0.504, -0.7361, 0.4518, -0.504, -0.7361, 0.4518, -0.504, -0.7361, 0.9995, -0.03049, -0.006594, 0.9995, -0.03049, -0.006594, 0.9995, -0.03049, -0.006594, 0.9995, -0.03049, -0.006594, 0.9639, 0.2581, -0.06498, 0.9639, 0.2581, -0.06498, 0.9639, 0.2581, -0.06498, 0.9639, 0.2581, -0.06498, 0.05242, -0.9886, -0.1413, 0.05242, -0.9886, -0.1413, 0.05242, -0.9886, -0.1413, 0.05242, -0.9886, -0.1413, 0.9994, -0.03437, -0.005803, 0.9994, -0.03437, -0.005803, 0.9994, -0.03437, -0.005803, 0.9994, -0.03437, -0.005803, -1.933e-08, 0.9798, -0.1997, -1.933e-08, 0.9798, -0.1997, -1.933e-08, 0.9798, -0.1997, -1.933e-08, 0.9798, -0.1997, 0.0001827, 0.9798, -0.1998, 0.01225, 0.9797, -0.1999, 0.01225, 0.9797, -0.1999, 0.01211, 0.9797, -0.1999, 0.0, 1.0, 8.552e-07, 0.0, 1.0, 8.552e-07, 0.0, 1.0, 8.789e-07, 0.0, 1.0, 8.755e-07, -0.967, 0.2517, -0.03891, -0.967, 0.2517, -0.03891, -0.967, 0.2517, -0.03891, -0.967, 0.2517, -0.03891, 0.0006982, 0.9798, -0.1998, 0.0, 0.9798, -0.1997, 0.0, 0.9798, -0.1997, 0.0007126, 0.9798, -0.1998, -0.1543, -0.9677, 0.1993, -0.1543, -0.9677, 0.1993, -0.1543, -0.9677, 0.1993, -0.1543, -0.9677, 0.1993, -0.9995, 0.03073, 0.006546, -0.9995, 0.03073, 0.006546, -0.9995, 0.03073, 0.006546, -0.9995, 0.03073, 0.006546, 0.9946, -0.1035, 0.008356, 0.9946, -0.1035, 0.008356, 0.9946, -0.1035, 0.008356, 0.9946, -0.1035, 0.008356, 0.001411, 0.9798, -0.1998, 0.0006982, 0.9798, -0.1998, 0.0007126, 0.9798, -0.1998, 0.001411, 0.9798, -0.1998, -0.9967, -0.07646, 0.02836, -0.9967, -0.07646, 0.02836, -0.9967, -0.07646, 0.02836, -0.9967, -0.07646, 0.02836, 0.0, 0.9798, -0.1997, 0.0001827, 0.9798, -0.1998, 0.01211, 0.9797, -0.1999, 0.0, 0.9798, -0.1997, 0.9973, -0.07315, 0.002129, 0.9973, -0.07315, 0.002129, 0.9973, -0.07315, 0.002129, 0.9973, -0.07315, 0.002129, 0.1497, -0.9692, 0.1957, 0.1497, -0.9692, 0.1957, 0.1497, -0.9692, 0.1957, 0.1497, -0.9692, 0.1957, -0.9945, -0.09899, 0.03293, -0.9945, -0.09899, 0.03293, -0.9945, -0.09899, 0.03293, -0.9945, -0.09899, 0.03293, -0.9994, 0.03437, 0.005803, -0.9994, 0.03437, 0.005803, -0.9994, 0.03437, 0.005803, -0.9994, 0.03437, 0.005803, 2.889e-08, -0.9798, 0.1997, 2.889e-08, -0.9798, 0.1997, 2.889e-08, -0.9798, 0.1997, 2.889e-08, -0.9798, 0.1997, -0.6638, 0.7479, 0.0, -0.6638, 0.7479, 0.0, -0.6638, 0.7479, 0.0, -0.6638, 0.7479, 0.0, -4.162e-08, 0.0, -1.0, -2.427e-08, 0.0, -1.0, 0.0, 0.0, -1.0, 0.0, 0.0, -1.0, 1.0, 0.0, 0.0, 1.0, 0.0, 0.0, 1.0, 0.0, 0.0, 1.0, 0.0, 0.0, 0.0, 0.0, 1.0, 0.0, 0.0, 1.0, -1.942e-07, 0.0, 1.0, -3.33e-07, 0.0, 1.0, 0.0, -1.0, 0.0, 0.0, -1.0, 0.0, 0.0, -1.0, 0.0, 0.0, -1.0, 0.0, 0.0, 1.0, 0.0, 0.0, 1.0, 0.0, 0.0, 1.0, 0.0, 0.0, 1.0, 0.0, -0.6631, -0.7485, 0.0, -0.6631, -0.7485, 0.0, -0.6631, -0.7485, 0.0, -0.6631, -0.7485, 0.0, 0.7059, -0.7084, 0.0, 0.7059, -0.7084, 0.0, 0.7059, -0.7084, 0.0, 0.7059, -0.7084, 0.0, -2.427e-08, 0.0, -1.0, -4.162e-08, 0.0, -1.0, -6.939e-08, 0.0, -1.0, -6.939e-08, 0.0, -1.0, -3.33e-07, 0.0, 1.0, -1.942e-07, 0.0, 1.0, -5.552e-07, 0.0, 1.0, -5.552e-07, 0.0, 1.0, 0.6638, 0.7479, 0.0, 0.6638, 0.7479, 0.0, 0.6638, 0.7479, 0.0, 0.6638, 0.7479, 0.0, 8.325e-08, 0.0, 1.0, 4.855e-08, 0.0, 1.0, 0.0, 0.0, 1.0, 0.0, 0.0, 1.0, -1.0, 0.0, 0.0, -1.0, 0.0, 0.0, -1.0, 0.0, 0.0, -1.0, 0.0, 0.0, -1.031e-07, 0.0, -1.0, -1.031e-07, 0.0, -1.0, -9.13e-08, 0.0, -1.0, -8.288e-08, 0.0, -1.0, 0.0, -1.0, 0.0, 0.0, -1.0, 0.0, 0.0, -1.0, 0.0, 0.0, -1.0, 0.0, 0.0, 1.0, 0.0, 0.0, 1.0, 0.0, 0.0, 1.0, 0.0, 0.0, 1.0, 0.0, 0.6631, -0.7485, 0.0, 0.6631, -0.7485, 0.0, 0.6631, -0.7485, 0.0, 0.6631, -0.7485, 0.0, -0.7059, -0.7084, 0.0, -0.7059, -0.7084, 0.0, -0.7059, -0.7084, 0.0, -0.7059, -0.7084, 0.0, 4.855e-08, 0.0, 1.0, 8.325e-08, 0.0, 1.0, 1.388e-07, 0.0, 1.0, 1.388e-07, 0.0, 1.0, -8.288e-08, 0.0, -1.0, -9.13e-08, 0.0, -1.0, -6.939e-08, 0.0, -1.0, -6.939e-08, 0.0, -1.0, 0.5455, -0.001023, -0.8381, 0.5455, -0.001023, -0.8381, 0.5455, -0.001023, -0.8381, 0.5455, -0.001023, -0.8381, -0.0004153, -1.767e-07, -1.0, -0.0004153, -1.767e-07, -1.0, -0.0004153, -1.767e-07, -1.0, -0.0004153, -1.767e-07, -1.0, -0.6177, -0.000889, -0.7864, -0.6177, -0.000889, -0.7864, -0.6177, -0.000889, -0.7864, -0.6177, -0.000889, -0.7864, -0.4737, 0.006264, 0.8807, -0.4737, 0.006264, 0.8807, -0.4737, 0.006264, 0.8807, -0.4737, 0.006264, 0.8807, -0.0004308, 1.692e-07, 1.0, -0.0004308, 1.692e-07, 1.0, -0.0004308, 1.692e-07, 1.0, -0.0004308, 1.692e-07, 1.0, 0.5426, 0.006876, 0.84, 0.5426, 0.006876, 0.84, 0.5426, 0.006876, 0.84, 0.5426, 0.006876, 0.84, 0.9934, -0.004799, 0.1149, 0.9934, -0.004799, 0.1149, 0.9934, -0.004799, 0.1149, 0.9934, -0.004799, 0.1149, -0.9879, -0.005526, 0.155, -0.9879, -0.005526, 0.155, -0.9879, -0.005526, 0.155, -0.9879, -0.005526, 0.155, -0.5455, -0.001023, 0.8381, -0.5455, -0.001023, 0.8381, -0.5455, -0.001023, 0.8381, -0.5455, -0.001023, 0.8381, 0.0004154, 0.0, 1.0, 0.0004154, 0.0, 1.0, 0.0004154, 0.0, 1.0, 0.0004154, 0.0, 1.0, 0.6177, -0.0008889, 0.7864, 0.6177, -0.0008889, 0.7864, 0.6177, -0.0008889, 0.7864, 0.6177, -0.0008889, 0.7864, 0.4737, 0.006264, -0.8807, 0.4737, 0.006264, -0.8807, 0.4737, 0.006264, -0.8807, 0.4737, 0.006264, -0.8807, 0.0004306, 7.963e-08, -1.0, 0.0004306, 7.963e-08, -1.0, 0.0004306, 7.963e-08, -1.0, 0.0004306, 7.963e-08, -1.0, -0.5426, 0.006875, -0.84, -0.5426, 0.006875, -0.84, -0.5426, 0.006875, -0.84, -0.5426, 0.006875, -0.84, -0.9934, -0.004799, -0.1149, -0.9934, -0.004799, -0.1149, -0.9934, -0.004799, -0.1149, -0.9934, -0.004799, -0.1149, 0.9879, -0.005526, -0.155, 0.9879, -0.005526, -0.155, 0.9879, -0.005526, -0.155, 0.9879, -0.005526, -0.155, 0.0, 1.0, 6.249e-07, 0.0, 1.0, 0.0, 0.0, 1.0, 0.0, 0.0, 1.0, 6.232e-07, 9.259e-08, -1.0, 1.433e-07, 4.628e-08, -1.0, 1.518e-07, 4.546e-08, -1.0, 1.52e-07, 9.259e-08, -1.0, 1.433e-07, 0.03839, 0.9886, 0.1454, 0.03839, 0.9886, 0.1454, 0.03839, 0.9886, 0.1454, 0.03839, 0.9886, 0.1454, 1.195e-08, -1.0, -2.623e-08, 2.945e-10, -1.0, 0.0, 2.958e-10, -1.0, 0.0, 1.189e-08, -1.0, -2.609e-08, 2.332e-08, -1.0, -5.245e-08, 1.195e-08, -1.0, -2.623e-08, 1.189e-08, -1.0, -2.609e-08, 2.332e-08, -1.0, -5.245e-08, 0.06172, -0.9884, 0.1389, 0.06172, -0.9884, 0.1389, 0.06172, -0.9884, 0.1389, 0.06172, -0.9884, 0.1389, 0.0, 1.0, 8.552e-07, 0.0, 1.0, 0.0, 0.0, 1.0, 0.0, 0.0, 1.0, 8.789e-07, -4.869e-08, -1.0, -4.776e-08, -2.434e-08, -1.0, -7.733e-08, -2.391e-08, -1.0, -7.785e-08, -4.869e-08, -1.0, -4.776e-08, 2.813e-08, -1.0, 1.379e-07, 5.653e-08, -1.0, 1.184e-07, 5.653e-08, -1.0, 1.184e-07, 2.801e-08, -1.0, 1.38e-07, -0.03839, 0.9886, -0.1454, -0.03839, 0.9886, -0.1454, -0.03839, 0.9886, -0.1454, -0.03839, 0.9886, -0.1454, 0.0, 1.0, -8.552e-07, 0.0, 1.0, 0.0, 0.0, 1.0, 0.0, 0.0, 1.0, -8.789e-07, 0.0, 1.0, -1.25e-06, 0.0, 1.0, -6.249e-07, 0.0, 1.0, -6.232e-07, 0.0, 1.0, -1.25e-06, 2.945e-10, -1.0, 0.0, 0.0, -1.0, 0.0, 0.0, -1.0, 0.0, 2.958e-10, -1.0, 0.0, 0.0, 1.0, 1.25e-06, 0.0, 1.0, 6.249e-07, 0.0, 1.0, 6.232e-07, 0.0, 1.0, 1.25e-06, 0.0, 1.0, 0.0, 0.0, 1.0, 8.552e-07, 0.0, 1.0, 8.755e-07, 0.0, 1.0, 0.0, -0.03003, 0.9888, 0.1463, -0.03003, 0.9888, 0.1463, -0.03003, 0.9888, 0.1463, -0.03003, 0.9888, 0.1463])] * 3)])
arm_armature_001 = bpy.data.armatures.new('Armature.001')  # bones are not reproduced

# ---- objects
ob_cube = bpy.data.objects.new('Cube', me_cube_001)
ob_plane = bpy.data.objects.new('Plane', me_plane_001)
ob_root = bpy.data.objects.new('Root', arm_armature_001)

# ---- transforms, parenting, visibility, modifiers, constraints
ob_cube.location = (0.0, 0.0, 1.0)
ob_cube.rotation_euler = (-1.629e-07, 0.0, 0.0)
ob_cube.color = (0.8, 0.8, 0.8, 1.0)
ob_plane.parent = ob_root
ob_plane.matrix_parent_inverse = Matrix(((1.0, -0.0, 0.0, -0.0), (-0.0, 0.0, 1.0, -2.831), (0.0, -1.0, 0.0, -0.0), (0.0, 0.0, -0.0, 1.0)))
ob_plane.location = (5.899e-17, 0.3171, 1.98)
ob_plane.rotation_euler = (1.571, -0.0, 0.0)
ob_plane.scale = (0.5, 0.5, 0.5)
ob_plane.color = (0.8, 0.8, 0.8, 1.0)
ob_root.location = (0.0, 0.0, 1.0)
ob_root.rotation_euler = (0.0, 0.0, 4.654)

# ---- collection membership
col_collection.objects.link(ob_cube)
col_export.objects.link(ob_plane)
col_export.objects.link(ob_root)

# ---- scene / render settings (as saved in the file)
scene.frame_start = 0; scene.frame_end = 80; scene.frame_set(60)
scene.render.engine = 'BLENDER_EEVEE_NEXT'
scene.cycles.sampling_pattern = 'TABULATED_SOBOL'
scene.view_settings.view_transform = 'Filmic'
bpy.context.view_layer.update()

# ---- added for rendering (the .blend has no active camera and no usable light): camera, sun
cam_auto = bpy.data.cameras.new('AutoCamera')
cam_auto.lens = 50.0
cam_auto.sensor_width = 36.0
cam_auto.clip_end = 1000.0
ob_auto_camera = bpy.data.objects.new('AutoCamera', cam_auto)
scene.collection.objects.link(ob_auto_camera)
ob_auto_camera.location = (3.40133, -4.08148, 3.85194)
ob_auto_camera.rotation_euler = (1.09748, -7.21219e-08, 0.694738)
scene.camera = ob_auto_camera
light_auto_sun = bpy.data.lights.new('AutoSun', 'SUN')
light_auto_sun.energy = 3.0
light_auto_sun.angle = 0.0523599
ob_auto_sun = bpy.data.objects.new('AutoSun', light_auto_sun)
scene.collection.objects.link(ob_auto_sun)
ob_auto_sun.rotation_euler = (0.872665, 0.174533, 0.523599)
bpy.context.view_layer.update()
